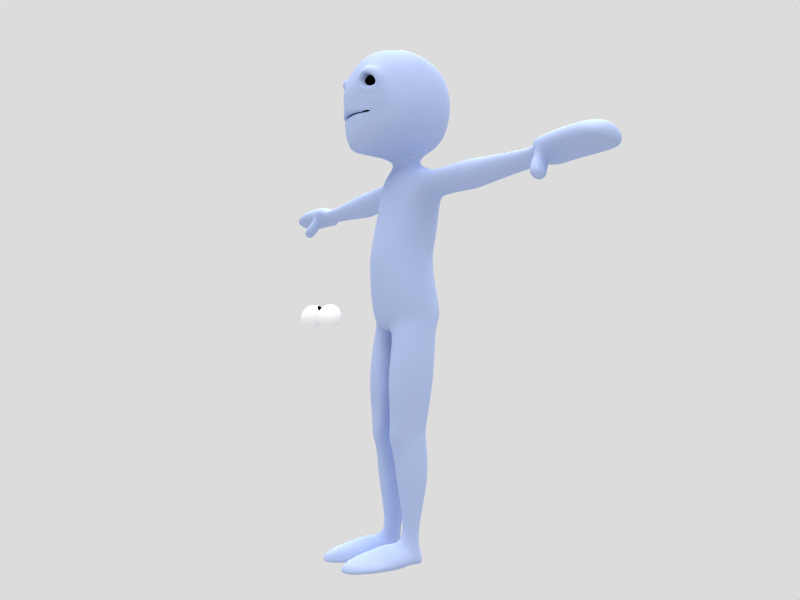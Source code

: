 # Source: BSoD-ItCA-final.blend  (saved by Blender 2.42.0; exported with 4.5.12 LTS)
import bpy
from mathutils import Matrix  # noqa: F401  (used for matrix-valued properties, if any)

bpy.ops.wm.read_factory_settings(use_empty=True)
scene = bpy.context.scene
scene.name = 'Scene'

# ---- collections
col_collection_1 = bpy.data.collections.new('Collection 1'); scene.collection.children.link(col_collection_1)
col_collection_2 = bpy.data.collections.new('Collection 2'); scene.collection.children.link(col_collection_2)
col_collection_3 = bpy.data.collections.new('Collection 3'); scene.collection.children.link(col_collection_3)
col_collection_5 = bpy.data.collections.new('Collection 5'); scene.collection.children.link(col_collection_5)
col_collection_20 = bpy.data.collections.new('Collection 20'); scene.collection.children.link(col_collection_20)

# ---- materials (node trees are filled in below, after node groups)
mat_material = bpy.data.materials.new('Material')
mat_material.alpha_threshold = 0.0
mat_material.diffuse_color = (0.702, 0.7647, 0.9176, 1.0)
mat_material.roughness = 0.0
mat_material.specular_intensity = 0.0
mat_material.line_color = (0.0, 0.0, 0.0, 1.0)
mat_pupil = bpy.data.materials.new('Pupil')
mat_pupil.alpha_threshold = 0.0
mat_pupil.preview_render_type = 'FLAT'
mat_pupil.diffuse_color = (0.0, 0.0, 0.0, 1.0)
mat_pupil.roughness = 0.5
mat_pupil.specular_intensity = 0.0
mat_pupil.line_color = (0.0, 0.0, 0.0, 1.0)
mat_eye = bpy.data.materials.new('Eye')
mat_eye.alpha_threshold = 0.0
mat_eye.preview_render_type = 'FLAT'
mat_eye.diffuse_color = (1.0, 1.0, 1.0, 1.0)
mat_eye.roughness = 0.5
mat_eye.line_color = (0.0, 0.0, 0.0, 1.0)

# ---- material node trees

# ---- world
world_world = bpy.data.worlds.new('World'); scene.world = world_world
world_world.color = (0.8627, 0.8627, 0.8627)
world_world.use_sun_shadow = False
world_world.sun_shadow_jitter_overblur = 0.0
world_world.cycles.sampling_method = 'MANUAL'
world_world.cycles.sample_map_resolution = 256

# ---- cameras
cam_camera_001 = bpy.data.cameras.new('Camera.001')
cam_camera_001.passepartout_alpha = 0.2
cam_camera_001.clip_end = 100.0
cam_camera_001.lens = 35.0
cam_camera_001.show_passepartout = False
cam_camera_001.show_safe_areas = True
cam_camera_001.dof.focus_distance = 0.0
cam_camera_001.dof.aperture_fstop = 128.0

# ---- lights
light_lamp = bpy.data.lights.new('Lamp', 'SUN')
light_lamp.transmission_factor = 0.0
light_lamp.angle = 1.571
light_lamp.energy = 1.473
light_lamp.shadow_buffer_clip_start = 0.5
light_lamp.shadow_soft_size = 1.0
light_lamp.shadow_cascade_max_distance = 1000.0
light_lamp.cycles.use_multiple_importance_sampling = False
light_lamp_001 = bpy.data.lights.new('Lamp.001', 'SUN')
light_lamp_001.transmission_factor = 0.0
light_lamp_001.angle = 1.571
light_lamp_001.energy = 0.5348
light_lamp_001.shadow_buffer_clip_start = 0.5
light_lamp_001.shadow_soft_size = 1.0
light_lamp_001.shadow_cascade_max_distance = 1000.0
light_lamp_001.cycles.use_multiple_importance_sampling = False
light_lamp_002 = bpy.data.lights.new('Lamp.002', 'POINT')
light_lamp_002.transmission_factor = 0.0
light_lamp_002.energy = 76.35
light_lamp_002.shadow_buffer_clip_start = 0.5
light_lamp_002.shadow_soft_size = 1.0
light_lamp_002.shadow_maximum_resolution = 0.006
light_lamp_002.use_absolute_resolution = True
light_lamp_002.cycles.use_multiple_importance_sampling = False

# ---- meshes
me_plane = bpy.data.meshes.new('Plane')
me_plane.from_pydata([(0.8065, -0.3417, 0.3146), (-0.8065, -0.3417, 0.3146), (0.9221, -0.3059, 0.2652), (-0.9221, -0.3059, 0.2652), (0.0, -0.3241, 0.4234), (1.717, -0.3738, -0.2318), (-1.717, -0.3738, -0.2318), (0.0, -0.3158, 0.6344), (0.9356, -1.442, 0.1694), (-0.9356, -1.442, 0.1694), (0.0, -1.434, 0.3987), (0.7441, 0.8357, 0.3582), (-0.7441, 0.8357, 0.3582), (2.174, -0.08024, -0.7511), (-2.174, -0.08024, -0.7511), (0.0, 0.831, 0.7119), (0.0, -1.837, 0.2841), (0.8815, -1.864, 0.07629), (-0.8815, -1.864, 0.07629), (0.7144, 1.593, 0.3146), (-0.7144, 1.593, 0.3146), (2.443, 0.06515, -1.29), (-2.443, 0.06515, -1.29), (0.0, 1.567, 0.5382), (0.8076, -2.443, -0.145), (-0.8076, -2.443, -0.145), (0.0, -2.584, 0.07552), (2.794, 0.0846, -1.906), (-2.794, 0.0846, -1.906), (0.9698, 2.512, -0.08423), (-0.9698, 2.512, -0.08423), (0.0, 2.576, 0.09754), (1.423, -0.401, 0.07426), (-1.423, -0.401, 0.07426), (1.88, 0.3722, -0.2561), (-1.88, 0.3722, -0.2561), (2.236, 0.5554, -0.6006), (-2.236, 0.5554, -0.6006), (2.231, 1.578, -1.038), (-2.231, 1.578, -1.038), (1.304, -0.3335, 0.002711), (-1.304, -0.3335, 0.002711), (1.756, -0.8273, -0.3449), (-1.756, -0.8273, -0.3449), (2.06, -1.051, -0.6864), (-2.06, -1.051, -0.6864), (2.316, -1.503, -1.218), (-2.316, -1.503, -1.218), (0.9769, -2.48, -1.18), (-0.9769, -2.48, -1.18), (0.0, -2.562, -0.926), (0.6731, 3.188, -0.3618), (-0.6731, 3.188, -0.3618), (0.0, 3.206, -0.2923), (2.347, 1.971, -1.671), (-2.347, 1.971, -1.671), (2.967, 0.341, -2.429), (-2.967, 0.341, -2.429), (2.312, -1.599, -1.839), (-2.312, -1.599, -1.839), (0.608, -2.594, -2.737), (-0.608, -2.594, -2.737), (0.0, -2.717, -2.668), (0.5334, 3.929, -1.336), (-0.5334, 3.929, -1.336), (0.0, 3.963, -1.206), (2.515, 2.362, -2.298), (-2.515, 2.362, -2.298), (3.17, 0.4077, -3.343), (-3.17, 0.4077, -3.343), (2.385, -1.793, -2.884), (-2.385, -1.793, -2.884), (1.115, -0.3714, 0.1945), (-1.115, -0.3714, 0.1945), (1.316, 0.6262, 0.1487), (-1.316, 0.6262, 0.1487), (1.259, 0.6278, 0.2441), (-1.259, 0.6278, 0.2441), (1.769, 2.476, -0.6397), (-1.769, 2.476, -0.6397), (1.668, 2.763, -0.9205), (-1.668, 2.763, -0.9205), (1.627, 3.333, -1.765), (-1.627, 3.333, -1.765), (1.127, 1.586, -0.05245), (-1.127, 1.586, -0.05245), (1.228, 1.931, -0.281), (-1.228, 1.931, -0.281), (1.697, 1.248, -0.4671), (-1.697, 1.248, -0.4671), (1.792, 1.572, -0.6582), (-1.792, 1.572, -0.6582), (1.376, 1.227, -0.1362), (-1.376, 1.227, -0.1362), (1.548, 1.916, -0.5001), (-1.548, 1.916, -0.5001), (1.306, 1.933, 0.2836), (-1.306, 1.933, 0.2836), (1.024, 1.56, 0.1827), (-1.024, 1.56, 0.1827), (1.924, 1.142, -0.382), (-1.924, 1.142, -0.382), (2.028, 1.513, -0.331), (-2.028, 1.513, -0.331), (1.381, 1.01, 0.145), (-1.381, 1.01, 0.145), (1.903, 1.818, 0.1431), (-1.903, 1.818, 0.1431), (1.139, 2.199, 0.3267), (-1.139, 2.199, 0.3267), (0.8693, 1.576, 0.2487), (-0.8693, 1.576, 0.2487), (2.043, 0.9549, -0.4424), (-2.043, 0.9549, -0.4424), (2.201, 1.568, -0.6602), (-2.201, 1.568, -0.6602), (1.362, 0.8985, 0.2766), (-1.362, 0.8985, 0.2766), (1.836, 2.487, -0.1769), (-1.836, 2.487, -0.1769), (0.9891, -2.278, -3.812), (-0.9891, -2.278, -3.812), (0.8632, 4.245, -3.092), (-0.8632, 4.245, -3.092), (0.0, 4.271, -2.644), (2.631, 2.788, -3.778), (-2.631, 2.788, -3.778), (2.919, 0.6801, -4.313), (-2.919, 0.6801, -4.313), (2.385, -1.502, -4.031), (-2.385, -1.502, -4.031), (1.927, 3.758, -3.43), (-1.927, 3.758, -3.43), (0.6878, -1.899, -5.035), (-0.6878, -1.899, -5.035), (0.0, -2.026, -5.274), (0.6941, 3.856, -4.137), (-0.6941, 3.856, -4.137), (0.0, 3.81, -4.541), (2.077, 2.553, -5.517), (-2.077, 2.553, -5.517), (2.333, 0.7633, -5.872), (-2.333, 0.7633, -5.872), (1.826, -1.111, -5.663), (-1.826, -1.111, -5.663), (1.514, 3.358, -4.862), (-1.514, 3.358, -4.862), (0.0, 2.327, -6.685), (0.0, 0.462, -6.926), (0.0, -1.563, -6.377), (0.0, 3.331, -5.682), (0.9054, -0.9655, -4.188), (-0.9054, -0.9655, -4.188), (0.0, -0.9886, -4.026), (0.824, -0.6139, -4.21), (-0.824, -0.6139, -4.21), (0.0, -0.6627, -3.9), (1.662, -0.9019, -4.546), (-1.662, -0.9019, -4.546), (1.569, -0.5762, -4.425), (-1.569, -0.5762, -4.425), (1.298, -0.9709, -4.456), (-1.298, -0.9709, -4.456), (1.173, -0.6, -4.318), (-1.173, -0.6, -4.318), (0.0, -0.6444, -1.8), (0.9221, -0.6261, -1.958), (-0.9221, -0.6261, -1.958), (0.7448, 0.1993, -1.902), (-0.7448, 0.1993, -1.902), (0.0, 0.07904, -1.684), (1.711, -0.221, -2.455), (-1.711, -0.221, -2.455), (1.532, 0.1265, -2.211), (-1.532, 0.1265, -2.211), (1.327, -0.4332, -2.221), (-1.327, -0.4332, -2.221), (1.156, 0.1832, -2.013), (-1.156, 0.1832, -2.013), (0.9291, -1.05, 0.2154), (-0.9291, -1.05, 0.2154), (0.0, -1.055, 0.4106), (0.7804, 0.01613, 0.3373), (-0.7804, 0.01613, 0.3373), (1.904, -0.2273, -0.5019), (-1.904, -0.2273, -0.5019), (0.0, 0.07381, 0.6747), (1.603, -0.07844, -0.09752), (-1.603, -0.07844, -0.09752), (1.55, -0.6381, -0.1781), (-1.55, -0.6381, -0.1781), (1.226, 0.004253, 0.1707), (-1.226, 0.004253, 0.1707), (0.0, -0.3241, 0.06768), (0.9221, -0.3059, -0.09055), (-0.9221, -0.3059, -0.09055), (0.7945, -0.3082, -0.04004), (-0.7945, -0.3082, -0.04004), (0.0, -0.3057, 0.2635), (1.711, -0.221, -0.5876), (-1.711, -0.221, -0.5876), (1.452, -0.03831, -0.2914), (-1.452, -0.03831, -0.2914), (1.304, -0.3335, -0.353), (-1.304, -0.3335, -0.353), (1.119, -0.3356, -0.1588), (-1.119, -0.3356, -0.1588), (0.5427, -3.009, -3.182), (-0.5427, -3.009, -3.182), (0.0, -3.069, -3.13), (0.7828, -2.91, -3.758), (-0.7828, -2.91, -3.758), (0.6701, -2.808, -4.158), (-0.6701, -2.808, -4.158), (0.0, -2.826, -4.341), (0.7841, -2.395, -3.272), (-0.7841, -2.395, -3.272), (0.0, 4.117, -1.925), (0.6983, 4.087, -2.214), (-0.6983, 4.087, -2.214), (2.573, 2.575, -3.038), (-2.573, 2.575, -3.038), (3.045, 0.5439, -3.828), (-3.045, 0.5439, -3.828), (2.385, -1.648, -3.457), (-2.385, -1.648, -3.457), (1.777, 3.546, -2.597), (-1.777, 3.546, -2.597), (0.7018, -2.956, -3.436), (-0.7018, -2.956, -3.436), (0.7304, -3.783, -2.536), (-0.7304, -3.783, -2.536), (0.0, -3.759, -2.507), (1.834, -3.162, -4.12), (-1.834, -3.162, -4.12), (1.322, -3.506, -4.987), (-1.322, -3.506, -4.987), (0.0, -3.177, -5.058), (1.488, -3.767, -3.22), (-1.488, -3.767, -3.22), (0.7954, -4.895, -2.288), (-0.7954, -4.895, -2.288), (0.0, -4.794, -2.116), (1.355, -4.827, -2.738), (-1.355, -4.827, -2.738), (1.787, -4.598, -5.278), (-1.787, -4.598, -5.278), (1.739, -4.702, -2.979), (-1.739, -4.702, -2.979), (0.9676, -4.57, -5.644), (-0.9676, -4.57, -5.644), (0.0, -4.912, -5.671), (1.07, -5.495, -5.596), (-1.07, -5.495, -5.596), (0.0, -5.764, -5.711), (2.08, -5.489, -5.126), (-2.08, -5.489, -5.126), (1.407, -5.864, -2.721), (-1.407, -5.864, -2.721), (1.879, -5.567, -3.175), (-1.879, -5.567, -3.175), (0.687, -5.86, -2.132), (-0.687, -5.86, -2.132), (0.0, -5.847, -1.972), (0.0, -6.653, -5.603), (0.7848, -6.507, -5.466), (-0.7848, -6.507, -5.466), (1.78, -6.453, -5.293), (-1.78, -6.453, -5.293), (1.743, -6.674, -3.075), (-1.743, -6.674, -3.075), (1.352, -6.688, -2.601), (-1.352, -6.688, -2.601), (0.0, -6.8, -1.887), (0.7095, -6.728, -1.917), (-0.7095, -6.728, -1.917), (2.287, -6.007, -4.326), (-2.287, -6.007, -4.326), (2.064, -6.682, -4.242), (-2.064, -6.682, -4.242), (2.655, -3.607, -4.125), (-2.655, -3.607, -4.125), (2.577, -3.773, -4.74), (-2.577, -3.773, -4.74), (2.577, -3.863, -3.435), (-2.577, -3.863, -3.435), (2.732, -4.537, -5.0), (-2.732, -4.537, -5.0), (2.73, -4.612, -3.392), (-2.73, -4.612, -3.392), (2.879, -5.104, -4.91), (-2.879, -5.104, -4.91), (2.874, -5.257, -3.885), (-2.874, -5.257, -3.885), (2.889, -5.255, -4.413), (-2.889, -5.255, -4.413), (5.768, -3.817, -4.744), (-5.768, -3.817, -4.744), (5.866, -3.626, -4.133), (-5.866, -3.626, -4.133), (5.809, -3.977, -3.482), (-5.809, -3.977, -3.482), (5.927, -4.586, -5.018), (-5.927, -4.586, -5.018), (5.96, -4.702, -3.424), (-5.96, -4.702, -3.424), (6.075, -5.177, -4.929), (-6.075, -5.177, -4.929), (6.088, -5.447, -3.94), (-6.088, -5.447, -3.94), (6.064, -5.367, -4.435), (-6.064, -5.367, -4.435), (6.27, -3.578, -4.126), (-6.27, -3.578, -4.126), (6.167, -3.779, -4.769), (-6.167, -3.779, -4.769), (6.235, -4.026, -3.519), (-6.235, -4.026, -3.519), (6.334, -4.587, -5.057), (-6.334, -4.587, -5.057), (6.436, -4.68, -3.475), (-6.436, -4.68, -3.475), (6.49, -5.208, -4.964), (-6.49, -5.208, -4.964), (6.504, -5.491, -3.924), (-6.504, -5.491, -3.924), (6.478, -5.407, -4.444), (-6.478, -5.407, -4.444), (6.556, -3.806, -4.763), (-6.556, -3.806, -4.763), (6.658, -3.607, -4.128), (-6.658, -3.607, -4.128), (6.61, -3.979, -3.527), (-6.61, -3.979, -3.527), (6.721, -4.604, -5.047), (-6.721, -4.604, -5.047), (6.755, -4.724, -3.391), (-6.755, -4.724, -3.391), (6.875, -5.218, -4.955), (-6.875, -5.218, -4.955), (6.889, -5.498, -3.928), (-6.889, -5.498, -3.928), (6.863, -5.415, -4.442), (-6.863, -5.415, -4.442), (10.22, -3.996, -4.172), (-10.22, -3.996, -4.172), (10.15, -4.128, -4.593), (-10.15, -4.128, -4.593), (10.17, -4.189, -3.694), (-10.17, -4.189, -3.694), (10.26, -4.657, -4.781), (-10.26, -4.657, -4.781), (10.29, -4.737, -3.683), (-10.29, -4.737, -3.683), (10.37, -5.064, -4.72), (-10.37, -5.064, -4.72), (10.37, -5.25, -4.039), (-10.37, -5.25, -4.039), (10.36, -5.195, -4.38), (-10.36, -5.195, -4.38), (12.93, -4.273, -4.518), (-12.93, -4.273, -4.518), (12.98, -4.17, -4.191), (-12.98, -4.17, -4.191), (12.95, -4.321, -3.82), (-12.95, -4.321, -3.82), (13.02, -4.684, -4.664), (-13.02, -4.684, -4.664), (13.03, -4.746, -3.812), (-13.03, -4.746, -3.812), (13.1, -5.0, -4.617), (-13.1, -5.0, -4.617), (13.1, -5.143, -4.088), (-13.1, -5.143, -4.088), (13.09, -5.101, -4.353), (-13.09, -5.101, -4.353), (13.2, -3.847, -4.088), (-13.2, -3.847, -4.088), (13.11, -4.054, -4.916), (-13.11, -4.054, -4.916), (13.13, -4.127, -3.15), (-13.13, -4.127, -3.15), (13.24, -4.686, -5.286), (-13.24, -4.686, -5.286), (13.44, -4.76, -3.21), (-13.44, -4.76, -3.21), (13.36, -5.172, -5.166), (-13.36, -5.172, -5.166), (13.51, -5.17, -3.814), (-13.51, -5.17, -3.814), (13.36, -5.328, -4.498), (-13.36, -5.328, -4.498), (13.81, -4.006, -4.916), (-13.81, -4.006, -4.916), (13.91, -3.593, -4.083), (-13.91, -3.593, -4.083), (13.83, -4.093, -3.149), (-13.83, -4.093, -3.149), (13.94, -4.653, -5.286), (-13.94, -4.653, -5.286), (14.12, -4.776, -3.192), (-14.12, -4.776, -3.192), (14.06, -5.139, -5.166), (-14.06, -5.139, -5.166), (14.11, -5.103, -3.984), (-14.11, -5.103, -3.984), (14.09, -5.116, -4.517), (-14.09, -5.116, -4.517), (16.58, -3.609, -4.088), (-16.58, -3.609, -4.088), (16.53, -3.856, -5.014), (-16.53, -3.856, -5.014), (16.54, -4.027, -3.152), (-16.54, -4.027, -3.152), (16.61, -4.654, -5.291), (-16.61, -4.654, -5.291), (16.61, -4.742, -3.133), (-16.61, -4.742, -3.133), (16.66, -5.141, -5.17), (-16.66, -5.141, -5.17), (16.62, -4.992, -3.813), (-16.62, -4.992, -3.813), (16.62, -5.125, -4.524), (-16.62, -5.125, -4.524), (17.73, -4.075, -4.874), (-17.73, -4.075, -4.874), (17.77, -3.895, -4.128), (-17.77, -3.895, -4.128), (17.6, -4.402, -3.283), (-17.6, -4.402, -3.283), (17.67, -4.689, -5.078), (-17.67, -4.689, -5.078), (17.66, -4.792, -3.233), (-17.66, -4.792, -3.233), (17.67, -5.11, -4.962), (-17.67, -5.11, -4.962), (17.75, -5.27, -4.007), (-17.75, -5.27, -4.007), (17.74, -5.128, -4.645), (-17.74, -5.128, -4.645), (14.19, -5.467, -3.844), (-14.19, -5.467, -3.844), (14.18, -5.104, -2.934), (-14.18, -5.104, -2.934), (13.55, -5.702, -3.606), (-13.55, -5.702, -3.606), (13.41, -5.269, -2.902), (-13.41, -5.269, -2.902), (13.59, -5.665, -2.683), (-13.59, -5.665, -2.683), (13.77, -6.063, -3.401), (-13.77, -6.063, -3.401), (14.31, -5.365, -2.753), (-14.31, -5.365, -2.753), (14.34, -5.716, -3.669), (-14.34, -5.716, -3.669), (14.62, -6.21, -3.336), (-14.62, -6.21, -3.336), (14.59, -5.902, -2.534), (-14.59, -5.902, -2.534), (14.12, -6.514, -3.101), (-14.12, -6.514, -3.101), (13.96, -6.165, -2.473), (-13.96, -6.165, -2.473), (0.0, -7.868, -5.322), (0.7005, -7.714, -5.32), (-0.7005, -7.714, -5.32), (1.794, -7.654, -5.201), (-1.794, -7.654, -5.201), (1.739, -7.768, -3.097), (-1.739, -7.768, -3.097), (1.349, -7.804, -2.43), (-1.349, -7.804, -2.43), (0.0, -7.95, -1.555), (0.8653, -7.957, -1.814), (-0.8653, -7.957, -1.814), (1.995, -7.674, -4.098), (-1.995, -7.674, -4.098), (0.0, -9.052, -5.325), (0.2928, -8.895, -5.297), (-0.2928, -8.895, -5.297), (1.166, -8.904, -5.17), (-1.166, -8.904, -5.17), (1.776, -8.968, -3.098), (-1.776, -8.968, -3.098), (1.498, -9.197, -2.373), (-1.498, -9.197, -2.373), (0.0, -9.424, -1.366), (0.8963, -9.339, -1.604), (-0.8963, -9.339, -1.604), (2.072, -8.845, -4.076), (-2.072, -8.845, -4.076), (1.921, -11.38, -5.036), (-1.921, -11.38, -5.036), (2.167, -11.59, -3.155), (-2.167, -11.59, -3.155), (1.791, -11.64, -2.44), (-1.791, -11.64, -2.44), (0.0, -12.09, -1.666), (0.9571, -11.79, -1.907), (-0.9571, -11.79, -1.907), (2.327, -11.4, -4.13), (-2.327, -11.4, -4.13), (0.0, -12.65, -6.006), (1.155, -12.25, -5.994), (-1.155, -12.25, -5.994), (0.0, -12.91, -1.868), (0.518, -12.97, -2.037), (-0.518, -12.97, -2.037), (1.417, -12.77, -5.606), (-1.417, -12.77, -5.606), (2.06, -12.67, -4.962), (-2.06, -12.67, -4.962), (2.216, -12.53, -3.587), (-2.216, -12.53, -3.587), (1.853, -12.68, -2.953), (-1.853, -12.68, -2.953), (1.372, -12.91, -2.606), (-1.372, -12.91, -2.606), (2.279, -12.45, -4.288), (-2.279, -12.45, -4.288), (0.0, -13.09, -5.365), (0.5142, -13.11, -5.628), (-0.5142, -13.11, -5.628), (0.0, -13.7, -2.216), (0.4329, -13.47, -2.291), (-0.4329, -13.47, -2.291), (0.0, -13.45, -3.981), (0.09961, -13.6, -4.056), (-0.09961, -13.6, -4.056), (1.545, -13.6, -5.228), (-1.545, -13.6, -5.228), (2.106, -13.51, -4.819), (-2.106, -13.51, -4.819), (2.246, -13.27, -3.426), (-2.246, -13.27, -3.426), (1.939, -13.43, -2.782), (-1.939, -13.43, -2.782), (1.264, -13.67, -2.4), (-1.264, -13.67, -2.4), (2.325, -13.25, -4.169), (-2.325, -13.25, -4.169), (0.5677, -14.18, -2.532), (-0.5677, -14.18, -2.532), (0.5477, -14.08, -5.224), (-0.5477, -14.08, -5.224), (0.1011, -14.26, -3.888), (-0.1011, -14.26, -3.888), (1.981, -16.31, -5.06), (-1.981, -16.31, -5.06), (2.52, -16.36, -4.505), (-2.52, -16.36, -4.505), (2.57, -16.26, -3.072), (-2.57, -16.26, -3.072), (1.912, -16.37, -2.146), (-1.912, -16.37, -2.146), (0.7766, -16.52, -2.083), (-0.7766, -16.52, -2.083), (2.597, -16.18, -3.783), (-2.597, -16.18, -3.783), (0.2284, -16.73, -2.875), (-0.2284, -16.73, -2.875), (0.5503, -16.62, -5.153), (-0.5503, -16.62, -5.153), (0.1263, -16.53, -4.062), (-0.1263, -16.53, -4.062), (1.319, -19.58, -4.768), (-1.319, -19.58, -4.768), (1.913, -19.51, -4.42), (-1.913, -19.51, -4.42), (1.988, -19.45, -3.072), (-1.988, -19.45, -3.072), (1.713, -19.37, -2.553), (-1.713, -19.37, -2.553), (1.13, -19.09, -2.497), (-1.13, -19.09, -2.497), (2.127, -19.41, -3.831), (-2.127, -19.41, -3.831), (0.4419, -19.25, -2.593), (-0.4419, -19.25, -2.593), (0.7312, -19.61, -4.887), (-0.7312, -19.61, -4.887), (0.4885, -19.55, -3.826), (-0.4885, -19.55, -3.826), (1.299, -19.89, -4.751), (-1.299, -19.89, -4.751), (1.894, -19.98, -4.542), (-1.894, -19.98, -4.542), (2.03, -19.98, -3.314), (-2.03, -19.98, -3.314), (1.628, -20.1, -2.504), (-1.628, -20.1, -2.504), (1.193, -20.02, -2.314), (-1.193, -20.02, -2.314), (2.087, -19.87, -3.914), (-2.087, -19.87, -3.914), (0.6489, -20.25, -2.421), (-0.6489, -20.25, -2.421), (0.8714, -20.04, -4.784), (-0.8714, -20.04, -4.784), (0.5368, -20.08, -3.739), (-0.5368, -20.08, -3.739), (1.894, -20.39, -4.588), (-1.894, -20.39, -4.588), (1.299, -20.3, -4.797), (-1.299, -20.3, -4.797), (1.612, -20.72, -2.952), (-1.612, -20.72, -2.952), (2.031, -20.4, -3.37), (-2.031, -20.4, -3.37), (1.142, -20.97, -2.666), (-1.142, -20.97, -2.666), (2.087, -20.26, -3.976), (-2.087, -20.26, -3.976), (0.7385, -20.75, -2.771), (-0.7385, -20.75, -2.771), (0.8536, -20.45, -4.825), (-0.8536, -20.45, -4.825), (0.4608, -20.42, -3.756), (-0.4608, -20.42, -3.756), (1.982, -22.56, -4.743), (-1.982, -22.56, -4.743), (1.425, -22.46, -5.112), (-1.425, -22.46, -5.112), (1.716, -22.74, -3.077), (-1.716, -22.74, -3.077), (2.026, -22.64, -3.423), (-2.026, -22.64, -3.423), (1.329, -22.73, -2.936), (-1.329, -22.73, -2.936), (2.08, -22.57, -3.938), (-2.08, -22.57, -3.938), (0.7048, -22.93, -2.994), (-0.7048, -22.93, -2.994), (0.5866, -22.63, -4.94), (-0.5866, -22.63, -4.94), (0.2287, -22.59, -3.977), (-0.2287, -22.59, -3.977), (1.29, -26.89, -4.501), (-1.29, -26.89, -4.501), (1.548, -26.9, -4.435), (-1.548, -26.9, -4.435), (1.695, -26.92, -4.018), (-1.695, -26.92, -4.018), (1.658, -26.94, -3.728), (-1.658, -26.94, -3.728), (1.284, -26.25, -2.795), (-1.284, -26.25, -2.795), (1.637, -26.91, -4.275), (-1.637, -26.91, -4.275), (0.6973, -26.73, -3.686), (-0.6973, -26.73, -3.686), (0.9913, -26.94, -4.479), (-0.9913, -26.94, -4.479), (0.8699, -26.94, -4.221), (-0.8699, -26.94, -4.221), (2.008, -26.72, -2.673), (-2.008, -26.72, -2.673), (1.239, -26.24, -1.988), (-1.239, -26.24, -1.988), (0.5645, -26.56, -2.781), (-0.5645, -26.56, -2.781), (1.297, -26.68, -0.2709), (-1.297, -26.68, -0.2709), (2.052, -27.08, -0.856), (-2.052, -27.08, -0.856), (0.6459, -26.93, -0.909), (-0.6459, -26.93, -0.909), (1.3, -27.09, 0.541), (-1.3, -27.09, 0.541), (1.789, -27.24, 0.4041), (-1.789, -27.24, 0.4041), (0.9094, -27.14, 0.3082), (-0.9094, -27.14, 0.3082), (1.276, -27.75, 0.6165), (-1.276, -27.75, 0.6165), (1.883, -27.74, 0.4918), (-1.883, -27.74, 0.4918), (0.8541, -27.75, 0.4286), (-0.8541, -27.75, 0.4286), (2.101, -27.74, -0.9422), (-2.101, -27.74, -0.9422), (1.226, -27.75, -0.8205), (-1.226, -27.75, -0.8205), (0.4728, -27.76, -0.9931), (-0.4728, -27.76, -0.9931), (1.226, -27.75, -2.603), (-1.226, -27.75, -2.603), (2.101, -27.74, -2.724), (-2.101, -27.74, -2.724), (0.4728, -27.76, -2.775), (-0.4728, -27.76, -2.775), (1.671, -27.71, -3.616), (-1.671, -27.71, -3.616), (1.251, -27.73, -3.639), (-1.251, -27.73, -3.639), (0.9008, -27.74, -3.76), (-0.9008, -27.74, -3.76), (1.598, -27.71, -4.018), (-1.598, -27.71, -4.018), (1.258, -27.73, -4.032), (-1.258, -27.73, -4.032), (0.9496, -27.72, -4.059), (-0.9496, -27.72, -4.059), (1.59, -27.7, -4.296), (-1.59, -27.7, -4.296), (1.251, -27.73, -4.331), (-1.251, -27.73, -4.331), (0.9615, -27.71, -4.335), (-0.9615, -27.71, -4.335), (1.559, -27.7, -4.502), (-1.559, -27.7, -4.502), (1.267, -27.72, -4.565), (-1.267, -27.72, -4.565), (0.9903, -27.71, -4.534), (-0.9903, -27.71, -4.534), (1.966, -27.59, 0.4963), (-1.966, -27.59, 0.4963), (1.264, -27.62, 0.8168), (-1.264, -27.62, 0.8168), (0.8238, -27.67, 0.4786), (-0.8238, -27.67, 0.4786), (2.101, -27.63, -2.72), (-2.101, -27.63, -2.72), (1.77, -27.58, -3.668), (-1.77, -27.58, -3.668), (2.466, -27.61, -0.9733), (-2.466, -27.61, -0.9733), (0.3773, -27.65, -1.039), (-0.3773, -27.65, -1.039), (0.4728, -27.64, -2.771), (-0.4728, -27.64, -2.771), (0.9008, -27.62, -3.761), (-0.9008, -27.62, -3.761), (1.699, -27.57, -4.028), (-1.699, -27.57, -4.028), (1.721, -27.59, -4.279), (-1.721, -27.59, -4.279), (1.657, -27.58, -4.553), (-1.657, -27.58, -4.553), (1.297, -27.56, -4.701), (-1.297, -27.56, -4.701), (0.8065, -27.58, -4.087), (-0.8065, -27.58, -4.087), (0.8624, -27.61, -4.413), (-0.8624, -27.61, -4.413), (0.9769, -27.56, -4.615), (-0.9769, -27.56, -4.615), (1.903, -27.41, 0.4728), (-1.903, -27.41, 0.4728), (1.263, -27.44, 0.7579), (-1.263, -27.44, 0.7579), (0.8328, -27.47, 0.4467), (-0.8328, -27.47, 0.4467), (2.291, -27.44, -2.754), (-2.291, -27.44, -2.754), (1.818, -27.32, -3.678), (-1.818, -27.32, -3.678), (2.409, -27.33, -0.9772), (-2.409, -27.33, -0.9772), (0.3786, -27.44, -1.009), (-0.3786, -27.44, -1.009), (0.188, -27.37, -2.751), (-0.188, -27.37, -2.751), (0.7524, -27.34, -3.774), (-0.7524, -27.34, -3.774), (1.708, -27.27, -4.036), (-1.708, -27.27, -4.036), (1.724, -27.27, -4.311), (-1.724, -27.27, -4.311), (1.639, -27.29, -4.58), (-1.639, -27.29, -4.58), (1.299, -27.23, -4.682), (-1.299, -27.23, -4.682), (0.7897, -27.29, -4.149), (-0.7897, -27.29, -4.149), (0.8753, -27.26, -4.455), (-0.8753, -27.26, -4.455), (1.004, -27.24, -4.613), (-1.004, -27.24, -4.613), (1.101, -25.73, -4.355), (-1.101, -25.73, -4.355), (1.443, -25.74, -4.308), (-1.443, -25.74, -4.308), (1.579, -25.77, -3.903), (-1.579, -25.77, -3.903), (1.509, -25.8, -3.647), (-1.509, -25.8, -3.647), (1.164, -25.78, -3.573), (-1.164, -25.78, -3.573), (1.582, -25.78, -4.133), (-1.582, -25.78, -4.133), (0.749, -25.59, -3.715), (-0.749, -25.59, -3.715), (0.7418, -25.76, -4.414), (-0.7418, -25.76, -4.414), (0.6414, -25.78, -4.256), (-0.6414, -25.78, -4.256), (2.03, -26.9, -1.765), (1.268, -26.46, -1.129), (0.6052, -26.75, -1.845), (2.101, -27.74, -1.833), (1.226, -27.75, -1.712), (0.4728, -27.76, -1.884), (2.284, -27.62, -1.847), (0.425, -27.64, -1.905), (2.35, -27.38, -1.866), (0.2833, -27.4, -1.88), (-2.03, -26.9, -1.765), (-1.268, -26.46, -1.129), (-0.6052, -26.75, -1.845), (-2.101, -27.74, -1.833), (-1.226, -27.75, -1.712), (-0.4728, -27.76, -1.884), (-2.284, -27.62, -1.847), (-0.425, -27.64, -1.905), (-2.35, -27.38, -1.866), (-0.2833, -27.4, -1.88), (15.17, -3.931, -4.965), (15.24, -3.601, -4.085), (15.19, -4.06, -3.151), (15.27, -4.653, -5.289), (15.37, -4.759, -3.163), (15.36, -5.14, -5.168), (15.37, -5.047, -3.899), (15.36, -5.12, -4.52), (-15.17, -3.931, -4.965), (-15.24, -3.601, -4.085), (-15.19, -4.06, -3.151), (-15.27, -4.653, -5.289), (-15.37, -4.759, -3.163), (-15.36, -5.14, -5.168), (-15.37, -5.047, -3.899), (-15.36, -5.12, -4.52), (1.95, -3.64, -4.864), (2.245, -3.385, -4.123), (2.032, -3.815, -3.327), (2.26, -4.568, -5.139), (2.234, -4.657, -3.185), (2.48, -5.297, -5.018), (2.377, -5.412, -3.53), (2.588, -5.631, -4.37), (-1.95, -3.64, -4.864), (-2.245, -3.385, -4.123), (-2.032, -3.815, -3.327), (-2.26, -4.568, -5.139), (-2.234, -4.657, -3.185), (-2.48, -5.297, -5.018), (-2.377, -5.412, -3.53), (-2.588, -5.631, -4.37)], [], [(10, 8, 17, 16), (18, 9, 10, 16), (15, 23, 19, 11), (20, 23, 15, 12), (16, 17, 24, 26), (25, 18, 16, 26), (23, 31, 29, 19), (30, 31, 23, 20), (13, 34, 36, 21), (37, 35, 14, 22), (21, 36, 38, 27), (39, 37, 22, 28), (13, 21, 44, 42), (45, 22, 14, 43), (42, 44, 17, 8), (18, 45, 43, 9), (21, 27, 46, 44), (47, 28, 22, 45), (44, 46, 24, 17), (25, 47, 45, 18), (26, 24, 48, 50), (49, 25, 26, 50), (29, 31, 53, 51), (53, 31, 30, 52), (27, 38, 54, 56), (55, 39, 28, 57), (46, 27, 56, 58), (57, 28, 47, 59), (24, 46, 58, 48), (59, 47, 25, 49), (50, 48, 60, 62), (61, 49, 50, 62), (51, 53, 65, 63), (65, 53, 52, 64), (56, 54, 66, 68), (67, 55, 57, 69), (58, 56, 68, 70), (69, 57, 59, 71), (48, 58, 70, 60), (71, 59, 49, 61), (34, 74, 76, 36), (77, 75, 35, 37), (74, 11, 19, 76), (20, 12, 75, 77), (38, 78, 80, 54), (81, 79, 39, 55), (78, 29, 51, 80), (52, 30, 79, 81), (54, 80, 82, 66), (83, 81, 55, 67), (80, 51, 63, 82), (64, 52, 81, 83), (96, 86, 84, 98), (85, 87, 97, 99), (100, 88, 90, 102), (91, 89, 101, 103), (98, 84, 92, 104), (93, 85, 99, 105), (104, 92, 88, 100), (89, 93, 105, 101), (106, 94, 86, 96), (87, 95, 107, 97), (102, 90, 94, 106), (95, 91, 103, 107), (29, 108, 110, 19), (111, 109, 30, 20), (108, 96, 98, 110), (99, 97, 109, 111), (36, 112, 114, 38), (115, 113, 37, 39), (112, 100, 102, 114), (103, 101, 113, 115), (19, 110, 116, 76), (117, 111, 20, 77), (110, 98, 104, 116), (105, 99, 111, 117), (76, 116, 112, 36), (113, 117, 77, 37), (116, 104, 100, 112), (101, 105, 117, 113), (78, 118, 108, 29), (109, 119, 79, 30), (118, 106, 96, 108), (97, 107, 119, 109), (38, 114, 118, 78), (119, 115, 39, 79), (114, 102, 106, 118), (107, 103, 115, 119), (122, 124, 138, 136), (138, 124, 123, 137), (127, 125, 139, 141), (140, 126, 128, 142), (129, 127, 141, 143), (142, 128, 130, 144), (120, 129, 143, 133), (144, 130, 121, 134), (131, 122, 136, 145), (137, 123, 132, 146), (125, 131, 145, 139), (146, 132, 126, 140), (141, 139, 147, 148), (147, 140, 142, 148), (143, 141, 148, 149), (148, 142, 144, 149), (139, 145, 150, 147), (150, 146, 140, 147), (138, 150, 145, 136), (146, 150, 138, 137), (133, 143, 149, 135), (149, 144, 134, 135), (151, 153, 156, 154), (156, 153, 152, 155), (151, 154, 163, 161), (164, 155, 152, 162), (157, 161, 163, 159), (164, 162, 158, 160), (165, 153, 151, 166), (152, 153, 165, 167), (168, 154, 156, 170), (156, 155, 169, 170), (171, 157, 159, 173), (160, 158, 172, 174), (166, 151, 161, 175), (162, 152, 167, 176), (175, 161, 157, 171), (158, 162, 176, 172), (177, 163, 154, 168), (155, 164, 178, 169), (173, 159, 163, 177), (164, 160, 174, 178), (2, 179, 181, 4), (181, 180, 3, 4), (179, 8, 10, 181), (10, 9, 180, 181), (11, 182, 186, 15), (186, 183, 12, 15), (182, 0, 7, 186), (7, 1, 183, 186), (32, 187, 184, 5), (185, 188, 33, 6), (187, 34, 13, 184), (14, 35, 188, 185), (5, 184, 189, 40), (190, 185, 6, 41), (184, 13, 42, 189), (43, 14, 185, 190), (40, 189, 179, 2), (180, 190, 41, 3), (189, 42, 8, 179), (9, 43, 190, 180), (72, 191, 187, 32), (188, 192, 73, 33), (191, 74, 34, 187), (35, 75, 192, 188), (0, 182, 191, 72), (192, 183, 1, 73), (182, 11, 74, 191), (75, 12, 183, 192), (4, 193, 194, 2), (195, 193, 4, 3), (193, 165, 166, 194), (167, 165, 193, 195), (0, 196, 198, 7), (198, 197, 1, 7), (196, 168, 170, 198), (170, 169, 197, 198), (5, 199, 201, 32), (202, 200, 6, 33), (199, 171, 173, 201), (174, 172, 200, 202), (2, 194, 203, 40), (204, 195, 3, 41), (194, 166, 175, 203), (176, 167, 195, 204), (40, 203, 199, 5), (200, 204, 41, 6), (203, 175, 171, 199), (172, 176, 204, 200), (168, 196, 205, 177), (206, 197, 169, 178), (196, 0, 72, 205), (73, 1, 197, 206), (32, 201, 205, 72), (206, 202, 33, 73), (201, 173, 177, 205), (178, 174, 202, 206), (62, 60, 207, 209), (208, 61, 62, 209), (120, 133, 212, 210), (213, 134, 121, 211), (133, 135, 214, 212), (214, 135, 134, 213), (65, 217, 218, 63), (219, 217, 65, 64), (217, 124, 122, 218), (123, 124, 217, 219), (66, 220, 222, 68), (223, 221, 67, 69), (220, 125, 127, 222), (128, 126, 221, 223), (68, 222, 224, 70), (225, 223, 69, 71), (222, 127, 129, 224), (130, 128, 223, 225), (70, 224, 215, 60), (216, 225, 71, 61), (224, 129, 120, 215), (121, 130, 225, 216), (63, 218, 226, 82), (227, 219, 64, 83), (218, 122, 131, 226), (132, 123, 219, 227), (82, 226, 220, 66), (221, 227, 83, 67), (226, 131, 125, 220), (126, 132, 227, 221), (60, 215, 228, 207), (229, 216, 61, 208), (215, 120, 210, 228), (211, 121, 216, 229), (209, 207, 230, 232), (231, 208, 209, 232), (210, 212, 235, 233), (236, 213, 211, 234), (212, 214, 237, 235), (237, 214, 213, 236), (228, 210, 233, 238), (234, 211, 229, 239), (207, 228, 238, 230), (239, 229, 208, 231), (232, 230, 240, 242), (241, 231, 232, 242), (230, 238, 243, 240), (244, 239, 231, 241), (238, 247, 243), (244, 248, 239), (235, 237, 251, 249), (251, 237, 236, 250), (235, 249, 245), (246, 250, 236), (249, 251, 254, 252), (254, 251, 250, 253), (245, 249, 252, 255), (253, 250, 246, 256), (243, 247, 259, 257), (260, 248, 244, 258), (242, 240, 261, 263), (262, 241, 242, 263), (240, 243, 257, 261), (258, 244, 241, 262), (252, 254, 264, 265), (264, 254, 253, 266), (255, 252, 265, 267), (266, 253, 256, 268), (257, 259, 269, 271), (270, 260, 258, 272), (263, 261, 274, 273), (275, 262, 263, 273), (261, 257, 271, 274), (272, 258, 262, 275), (259, 276, 278, 269), (279, 277, 260, 270), (276, 255, 267, 278), (268, 256, 277, 279), (280, 282, 296, 298), (297, 283, 281, 299), (284, 280, 298, 300), (299, 281, 285, 301), (282, 286, 302, 296), (303, 287, 283, 297), (288, 284, 300, 304), (301, 285, 289, 305), (286, 290, 306, 302), (307, 291, 287, 303), (292, 288, 304, 308), (305, 289, 293, 309), (290, 294, 310, 306), (311, 295, 291, 307), (294, 292, 308, 310), (309, 293, 295, 311), (298, 296, 314, 312), (315, 297, 299, 313), (300, 298, 312, 316), (313, 299, 301, 317), (296, 302, 318, 314), (319, 303, 297, 315), (304, 300, 316, 320), (317, 301, 305, 321), (302, 306, 322, 318), (323, 307, 303, 319), (308, 304, 320, 324), (321, 305, 309, 325), (306, 310, 326, 322), (327, 311, 307, 323), (310, 308, 324, 326), (325, 309, 311, 327), (312, 314, 328, 330), (329, 315, 313, 331), (316, 312, 330, 332), (331, 313, 317, 333), (314, 318, 334, 328), (335, 319, 315, 329), (320, 316, 332, 336), (333, 317, 321, 337), (318, 322, 338, 334), (339, 323, 319, 335), (324, 320, 336, 340), (337, 321, 325, 341), (322, 326, 342, 338), (343, 327, 323, 339), (326, 324, 340, 342), (341, 325, 327, 343), (330, 328, 346, 344), (347, 329, 331, 345), (332, 330, 344, 348), (345, 331, 333, 349), (328, 334, 350, 346), (351, 335, 329, 347), (336, 332, 348, 352), (349, 333, 337, 353), (334, 338, 354, 350), (355, 339, 335, 351), (340, 336, 352, 356), (353, 337, 341, 357), (338, 342, 358, 354), (359, 343, 339, 355), (342, 340, 356, 358), (357, 341, 343, 359), (344, 346, 360, 362), (361, 347, 345, 363), (348, 344, 362, 364), (363, 345, 349, 365), (346, 350, 366, 360), (367, 351, 347, 361), (352, 348, 364, 368), (365, 349, 353, 369), (350, 354, 370, 366), (371, 355, 351, 367), (356, 352, 368, 372), (369, 353, 357, 373), (354, 358, 374, 370), (375, 359, 355, 371), (358, 356, 372, 374), (373, 357, 359, 375), (362, 360, 378, 376), (379, 361, 363, 377), (364, 362, 376, 380), (377, 363, 365, 381), (360, 366, 382, 378), (383, 367, 361, 379), (368, 364, 380, 384), (381, 365, 369, 385), (366, 370, 386, 382), (387, 371, 367, 383), (372, 368, 384, 388), (385, 369, 373, 389), (370, 374, 390, 386), (391, 375, 371, 387), (374, 372, 388, 390), (389, 373, 375, 391), (376, 378, 392, 394), (393, 379, 377, 395), (380, 376, 394, 396), (395, 377, 381, 397), (378, 382, 398, 392), (399, 383, 379, 393), (384, 380, 396, 400), (397, 381, 385, 401), (382, 386, 402, 398), (403, 387, 383, 399), (386, 390, 406, 402), (407, 391, 387, 403), (390, 388, 404, 406), (405, 389, 391, 407), (408, 410, 424, 426), (425, 411, 409, 427), (412, 408, 426, 428), (427, 409, 413, 429), (410, 414, 430, 424), (431, 415, 411, 425), (416, 412, 428, 432), (429, 413, 417, 433), (414, 418, 434, 430), (435, 419, 415, 431), (420, 416, 432, 436), (433, 417, 421, 437), (418, 422, 438, 434), (439, 423, 419, 435), (422, 420, 436, 438), (437, 421, 423, 439), (426, 436, 432, 428), (433, 437, 427, 429), (424, 438, 436, 426), (437, 439, 425, 427), (424, 430, 434, 438), (435, 431, 425, 439), (404, 388, 444, 440), (445, 389, 405, 441), (400, 404, 440, 442), (441, 405, 401, 443), (384, 400, 442, 446), (443, 401, 385, 447), (388, 384, 446, 444), (447, 385, 389, 445), (444, 446, 448, 450), (449, 447, 445, 451), (446, 442, 452, 448), (453, 443, 447, 449), (442, 440, 454, 452), (455, 441, 443, 453), (440, 444, 450, 454), (451, 445, 441, 455), (454, 450, 460, 456), (461, 451, 455, 457), (452, 454, 456, 458), (457, 455, 453, 459), (448, 452, 458, 462), (459, 453, 449, 463), (450, 448, 462, 460), (463, 449, 451, 461), (460, 462, 458, 456), (459, 463, 461, 457), (265, 264, 464, 465), (464, 264, 266, 466), (267, 265, 465, 467), (466, 266, 268, 468), (271, 269, 469, 471), (470, 270, 272, 472), (273, 274, 474, 473), (475, 275, 273, 473), (274, 271, 471, 474), (472, 272, 275, 475), (278, 267, 467, 476), (468, 268, 279, 477), (269, 278, 476, 469), (477, 279, 270, 470), (465, 464, 478, 479), (478, 464, 466, 480), (467, 465, 479, 481), (480, 466, 468, 482), (471, 469, 483, 485), (484, 470, 472, 486), (473, 474, 488, 487), (489, 475, 473, 487), (474, 471, 485, 488), (486, 472, 475, 489), (476, 467, 481, 490), (482, 468, 477, 491), (469, 476, 490, 483), (491, 477, 470, 484), (485, 483, 494, 496), (495, 484, 486, 497), (487, 488, 499, 498), (500, 489, 487, 498), (488, 485, 496, 499), (497, 486, 489, 500), (490, 481, 492, 501), (493, 482, 491, 502), (483, 490, 501, 494), (502, 491, 484, 495), (498, 499, 507, 506), (508, 500, 498, 506), (496, 494, 513, 515), (514, 495, 497, 516), (499, 496, 515, 517), (516, 497, 500, 518), (501, 492, 511, 519), (512, 493, 502, 520), (494, 501, 519, 513), (520, 502, 495, 514), (504, 503, 521, 522), (521, 503, 505, 523), (506, 507, 525, 524), (526, 508, 506, 524), (499, 517, 525, 507), (526, 518, 500, 508), (521, 527, 528, 522), (529, 527, 521, 523), (527, 524, 525, 528), (526, 524, 527, 529), (511, 509, 530, 532), (531, 510, 512, 533), (515, 513, 534, 536), (535, 514, 516, 537), (517, 515, 536, 538), (537, 516, 518, 539), (519, 511, 532, 540), (533, 512, 520, 541), (513, 519, 540, 534), (541, 520, 514, 535), (525, 517, 538, 542), (539, 518, 526, 543), (509, 522, 544, 530), (545, 523, 510, 531), (522, 528, 546, 544), (547, 529, 523, 545), (528, 525, 542, 546), (543, 526, 529, 547), (532, 530, 548, 550), (549, 531, 533, 551), (536, 534, 552, 554), (553, 535, 537, 555), (538, 536, 554, 556), (555, 537, 539, 557), (540, 532, 550, 558), (551, 533, 541, 559), (534, 540, 558, 552), (559, 541, 535, 553), (542, 538, 556, 560), (557, 539, 543, 561), (530, 544, 562, 548), (563, 545, 531, 549), (544, 546, 564, 562), (565, 547, 545, 563), (546, 542, 560, 564), (561, 543, 547, 565), (550, 548, 566, 568), (567, 549, 551, 569), (554, 552, 570, 572), (571, 553, 555, 573), (556, 554, 572, 574), (573, 555, 557, 575), (558, 550, 568, 576), (569, 551, 559, 577), (552, 558, 576, 570), (577, 559, 553, 571), (560, 556, 574, 578), (575, 557, 561, 579), (548, 562, 580, 566), (581, 563, 549, 567), (562, 564, 582, 580), (583, 565, 563, 581), (564, 560, 578, 582), (579, 561, 565, 583), (568, 566, 584, 586), (585, 567, 569, 587), (572, 570, 588, 590), (589, 571, 573, 591), (574, 572, 590, 592), (591, 573, 575, 593), (576, 568, 586, 594), (587, 569, 577, 595), (570, 576, 594, 588), (595, 577, 571, 589), (578, 574, 592, 596), (593, 575, 579, 597), (566, 580, 598, 584), (599, 581, 567, 585), (580, 582, 600, 598), (601, 583, 581, 599), (582, 578, 596, 600), (597, 579, 583, 601), (586, 584, 604, 602), (605, 585, 587, 603), (590, 588, 608, 606), (609, 589, 591, 607), (592, 590, 606, 610), (607, 591, 593, 611), (594, 586, 602, 612), (603, 587, 595, 613), (588, 594, 612, 608), (613, 595, 589, 609), (596, 592, 610, 614), (611, 593, 597, 615), (584, 598, 616, 604), (617, 599, 585, 605), (598, 600, 618, 616), (619, 601, 599, 617), (600, 596, 614, 618), (615, 597, 601, 619), (602, 604, 622, 620), (623, 605, 603, 621), (606, 608, 626, 624), (627, 609, 607, 625), (610, 606, 624, 628), (625, 607, 611, 629), (612, 602, 620, 630), (621, 603, 613, 631), (608, 612, 630, 626), (631, 613, 609, 627), (614, 610, 628, 632), (629, 611, 615, 633), (604, 616, 634, 622), (635, 617, 605, 623), (616, 618, 636, 634), (637, 619, 617, 635), (618, 614, 632, 636), (633, 615, 619, 637), (646, 644, 656, 658), (657, 645, 647, 659), (650, 646, 658, 660), (659, 647, 651, 661), (662, 664, 670, 668), (671, 665, 663, 669), (666, 662, 668, 672), (669, 663, 667, 673), (674, 676, 680, 682), (681, 677, 675, 683), (678, 674, 682, 684), (683, 675, 679, 685), (686, 688, 692, 694), (693, 689, 687, 695), (690, 686, 694, 696), (695, 687, 691, 697), (694, 692, 698, 700), (699, 693, 695, 701), (696, 694, 700, 702), (701, 695, 697, 703), (700, 698, 704, 706), (705, 699, 701, 707), (702, 700, 706, 708), (707, 701, 703, 709), (706, 704, 710, 712), (711, 705, 707, 713), (708, 706, 712, 714), (713, 707, 709, 715), (716, 676, 674, 718), (675, 677, 717, 719), (718, 674, 678, 720), (679, 675, 719, 721), (724, 692, 688, 722), (689, 693, 725, 723), (726, 680, 676, 716), (677, 681, 727, 717), (720, 678, 684, 728), (685, 679, 721, 729), (730, 690, 696, 732), (697, 691, 731, 733), (734, 698, 692, 724), (693, 699, 735, 725), (736, 704, 698, 734), (699, 705, 737, 735), (738, 710, 704, 736), (705, 711, 739, 737), (740, 712, 710, 738), (711, 713, 741, 739), (732, 696, 702, 742), (703, 697, 733, 743), (742, 702, 708, 744), (709, 703, 743, 745), (746, 714, 712, 740), (713, 715, 747, 741), (714, 746, 744, 708), (745, 747, 715, 709), (670, 748, 750, 668), (751, 749, 671, 669), (748, 716, 718, 750), (719, 717, 749, 751), (668, 750, 752, 672), (753, 751, 669, 673), (750, 718, 720, 752), (721, 719, 751, 753), (644, 756, 754, 656), (755, 757, 645, 657), (756, 724, 722, 754), (723, 725, 757, 755), (664, 758, 748, 670), (749, 759, 665, 671), (758, 726, 716, 748), (717, 727, 759, 749), (672, 752, 760, 666), (761, 753, 673, 667), (752, 720, 728, 760), (729, 721, 753, 761), (660, 762, 764, 650), (765, 763, 661, 651), (762, 730, 732, 764), (733, 731, 763, 765), (642, 766, 756, 644), (757, 767, 643, 645), (766, 734, 724, 756), (725, 735, 767, 757), (648, 768, 766, 642), (767, 769, 649, 643), (768, 736, 734, 766), (735, 737, 769, 767), (640, 770, 768, 648), (769, 771, 641, 649), (770, 738, 736, 768), (737, 739, 771, 769), (638, 772, 770, 640), (771, 773, 639, 641), (772, 740, 738, 770), (739, 741, 773, 771), (650, 764, 774, 654), (775, 765, 651, 655), (764, 732, 742, 774), (743, 733, 765, 775), (654, 774, 776, 652), (777, 775, 655, 653), (774, 742, 744, 776), (745, 743, 775, 777), (652, 778, 772, 638), (773, 779, 653, 639), (778, 746, 740, 772), (741, 747, 779, 773), (778, 652, 776), (777, 653, 779), (746, 778, 776, 744), (777, 779, 747, 745), (622, 780, 782, 620), (783, 781, 623, 621), (780, 638, 640, 782), (641, 639, 781, 783), (626, 784, 786, 624), (787, 785, 627, 625), (784, 642, 644, 786), (645, 643, 785, 787), (624, 786, 788, 628), (789, 787, 625, 629), (786, 644, 646, 788), (647, 645, 787, 789), (620, 782, 790, 630), (791, 783, 621, 631), (782, 640, 648, 790), (649, 641, 783, 791), (630, 790, 784, 626), (785, 791, 631, 627), (790, 648, 642, 784), (643, 649, 791, 785), (628, 788, 792, 632), (793, 789, 629, 633), (788, 646, 650, 792), (651, 647, 789, 793), (634, 794, 780, 622), (781, 795, 635, 623), (794, 652, 638, 780), (639, 653, 795, 781), (636, 796, 794, 634), (795, 797, 637, 635), (796, 654, 652, 794), (653, 655, 797, 795), (632, 792, 796, 636), (797, 793, 633, 637), (792, 650, 654, 796), (655, 651, 793, 797), (479, 504, 492, 481), (493, 505, 480, 482), (492, 504, 509, 511), (510, 505, 493, 512), (504, 522, 509), (510, 523, 505), (478, 503, 504, 479), (505, 503, 478, 480), (656, 798, 799, 658), (798, 664, 662, 799), (658, 799, 800, 660), (799, 662, 666, 800), (680, 801, 802, 682), (801, 688, 686, 802), (682, 802, 803, 684), (802, 686, 690, 803), (688, 801, 804, 722), (801, 680, 726, 804), (684, 803, 805, 728), (803, 690, 730, 805), (754, 806, 798, 656), (806, 758, 664, 798), (722, 804, 806, 754), (804, 726, 758, 806), (760, 807, 800, 666), (807, 762, 660, 800), (728, 805, 807, 760), (805, 730, 762, 807), (665, 808, 809, 663), (808, 657, 659, 809), (663, 809, 810, 667), (809, 659, 661, 810), (689, 811, 812, 687), (811, 681, 683, 812), (687, 812, 813, 691), (812, 683, 685, 813), (681, 811, 814, 727), (811, 689, 723, 814), (691, 813, 815, 731), (813, 685, 729, 815), (759, 816, 808, 665), (816, 755, 657, 808), (727, 814, 816, 759), (814, 723, 755, 816), (763, 817, 810, 661), (817, 761, 667, 810), (731, 815, 817, 763), (815, 729, 761, 817), (392, 818, 819, 394), (818, 410, 408, 819), (394, 819, 820, 396), (819, 408, 412, 820), (398, 821, 818, 392), (821, 414, 410, 818), (396, 820, 822, 400), (820, 412, 416, 822), (402, 823, 821, 398), (823, 418, 414, 821), (400, 822, 824, 404), (822, 416, 420, 824), (406, 825, 823, 402), (825, 422, 418, 823), (404, 824, 825, 406), (824, 420, 422, 825), (411, 826, 827, 409), (826, 393, 395, 827), (409, 827, 828, 413), (827, 395, 397, 828), (415, 829, 826, 411), (829, 399, 393, 826), (413, 828, 830, 417), (828, 397, 401, 830), (419, 831, 829, 415), (831, 403, 399, 829), (417, 830, 832, 421), (830, 401, 405, 832), (423, 833, 831, 419), (833, 407, 403, 831), (421, 832, 833, 423), (832, 405, 407, 833), (235, 834, 835, 233), (834, 282, 280, 835), (233, 835, 836, 238), (835, 280, 284, 836), (245, 837, 834, 235), (837, 286, 282, 834), (238, 836, 838, 247), (836, 284, 288, 838), (255, 839, 837, 245), (839, 290, 286, 837), (247, 838, 840, 259), (838, 288, 292, 840), (276, 841, 839, 255), (841, 294, 290, 839), (259, 840, 841, 276), (840, 292, 294, 841), (283, 842, 843, 281), (842, 236, 234, 843), (281, 843, 844, 285), (843, 234, 239, 844), (287, 845, 842, 283), (845, 246, 236, 842), (285, 844, 846, 289), (844, 239, 248, 846), (291, 847, 845, 287), (847, 256, 246, 845), (289, 846, 848, 293), (846, 248, 260, 848), (295, 849, 847, 291), (849, 277, 256, 847), (293, 848, 849, 295), (848, 260, 277, 849)])
me_plane.polygons.foreach_set('use_smooth', [True] * 848)
me_plane.polygons.foreach_set('material_index', [0, 0, 0, 0, 0, 0, 0, 0, 0, 0, 0, 0, 0, 0, 0, 0, 0, 0, 0, 0, 0, 0, 0, 0, 0, 0, 0, 0, 0, 0, 0, 0, 0, 0, 0, 0, 0, 0, 0, 0, 0, 0, 0, 0, 0, 0, 0, 0, 0, 0, 0, 0, 0, 0, 0, 0, 0, 0, 0, 0, 0, 0, 0, 0, 0, 0, 0, 0, 0, 0, 0, 0, 0, 0, 0, 0, 0, 0, 0, 0, 0, 0, 0, 0, 0, 0, 0, 0, 0, 0, 0, 0, 0, 0, 0, 0, 0, 0, 0, 0, 0, 0, 0, 0, 0, 0, 0, 0, 0, 0, 1, 1, 1, 1, 1, 1, 1, 1, 1, 1, 1, 1, 1, 1, 1, 1, 1, 1, 1, 1, 0, 0, 0, 0, 0, 0, 0, 0, 0, 0, 0, 0, 0, 0, 0, 0, 0, 0, 0, 0, 0, 0, 0, 0, 0, 0, 0, 0, 0, 0, 1, 1, 0, 0, 1, 1, 0, 0, 1, 1, 0, 0, 1, 1, 0, 0, 1, 1, 1, 1, 0, 0, 0, 0, 1, 1, 0, 0, 0, 0, 0, 0, 0, 0, 0, 0, 0, 0, 0, 0, 0, 0, 0, 0, 0, 0, 0, 0, 0, 0, 0, 0, 0, 0, 0, 0, 0, 0, 0, 0, 0, 0, 0, 0, 0, 0, 0, 0, 0, 0, 0, 0, 0, 0, 0, 0, 0, 0, 0, 0, 0, 0, 0, 0, 0, 0, 0, 0, 0, 0, 0, 0, 0, 0, 0, 0, 0, 0, 0, 0, 0, 0, 0, 0, 0, 0, 0, 0, 0, 0, 0, 0, 0, 0, 0, 0, 0, 0, 0, 0, 0, 0, 0, 0, 0, 0, 0, 0, 0, 0, 0, 0, 0, 0, 0, 0, 0, 0, 0, 0, 0, 0, 0, 0, 0, 0, 0, 0, 0, 0, 0, 0, 0, 0, 0, 0, 0, 0, 0, 0, 0, 0, 0, 0, 0, 0, 0, 0, 0, 0, 0, 0, 0, 0, 0, 0, 0, 0, 0, 0, 0, 0, 0, 0, 0, 0, 0, 0, 0, 0, 0, 0, 0, 0, 0, 0, 0, 0, 0, 0, 0, 0, 0, 0, 0, 0, 0, 0, 0, 0, 0, 0, 0, 0, 0, 0, 0, 0, 0, 0, 0, 0, 0, 0, 0, 0, 0, 0, 0, 0, 0, 0, 0, 0, 0, 0, 0, 0, 0, 0, 0, 0, 0, 0, 0, 0, 0, 0, 0, 0, 0, 0, 0, 0, 0, 0, 0, 0, 0, 0, 0, 0, 0, 0, 0, 0, 0, 0, 0, 0, 0, 0, 0, 0, 0, 0, 0, 0, 0, 0, 0, 0, 0, 0, 0, 0, 0, 0, 0, 0, 0, 0, 0, 0, 0, 0, 0, 0, 0, 0, 0, 0, 0, 0, 0, 0, 0, 0, 0, 0, 0, 0, 0, 0, 0, 0, 0, 0, 0, 0, 0, 0, 0, 0, 0, 0, 0, 0, 0, 0, 0, 0, 0, 0, 0, 0, 0, 0, 0, 0, 0, 0, 0, 0, 0, 0, 0, 0, 0, 0, 0, 0, 0, 0, 0, 0, 0, 0, 0, 0, 0, 0, 0, 0, 0, 0, 0, 0, 0, 0, 0, 0, 0, 0, 0, 0, 0, 0, 0, 0, 0, 0, 0, 0, 0, 0, 0, 0, 0, 0, 0, 0, 0, 0, 0, 0, 0, 0, 0, 0, 0, 0, 0, 0, 0, 0, 0, 0, 0, 0, 0, 0, 0, 0, 0, 0, 0, 0, 0, 0, 0, 0, 0, 0, 0, 0, 0, 0, 0, 0, 0, 0, 0, 0, 0, 0, 0, 0, 0, 0, 0, 0, 0, 0, 0, 0, 0, 0, 0, 0, 0, 0, 0, 0, 0, 0, 0, 0, 0, 0, 0, 0, 0, 0, 0, 0, 0, 0, 0, 0, 0, 0, 0, 0, 0, 0, 0, 0, 0, 0, 0, 0, 0, 0, 0, 0, 0, 0, 0, 0, 0, 0, 0, 0, 0, 0, 0, 0, 0, 0, 0, 0, 0, 0, 0, 0, 0, 0, 0, 0, 0, 0, 0, 0, 0, 0, 0, 0, 0, 0, 0, 0, 0, 0, 0, 0, 0, 0, 0, 0, 0, 0, 0, 0, 0, 0, 0, 0, 0, 0, 0, 0, 0, 0, 0, 0, 0, 0, 0, 0, 0, 0, 0, 0, 0, 0, 0, 0, 0, 0, 0, 0, 0, 0, 0, 0, 0, 0, 0, 0, 0, 0, 0, 0, 0, 0, 0, 0, 0, 0, 0, 0, 0, 0, 0, 0, 0, 0, 0, 0, 0, 0, 0, 0, 0, 0, 0, 0, 0, 0, 0, 0, 0, 0, 0, 0, 0, 0, 0, 0, 0, 0, 0, 0, 0, 0, 0, 0, 0, 0, 0, 0, 0, 0, 0, 0, 0, 0, 0, 0, 0, 0, 0, 0, 0, 0, 0, 0, 0, 0, 0, 0, 0, 0, 0, 0, 0, 0, 0, 0, 0, 0, 0, 0, 0, 0, 0, 0, 0, 0, 0, 0, 0, 0, 0, 0, 0, 0, 0, 0, 0, 0, 0, 0, 0, 0, 0, 0, 0, 0, 0, 0, 0, 0, 0, 0, 0, 0])
me_plane.materials.append(mat_material)
me_plane.materials.append(mat_pupil)
me_plane.use_remesh_preserve_volume = False
me_plane.use_remesh_preserve_attributes = False
me_plane.use_mirror_vertex_groups = False
me_plane.update()
me_sphere = bpy.data.meshes.new('Sphere')
me_sphere.from_pydata([(1.042, -0.9565, 0.0136), (1.328, -0.4851, 0.01777), (1.413, 0.06018, 0.01924), (1.282, 0.5963, 0.01778), (0.9564, 1.042, 0.01361), (0.4851, 1.328, 0.007371), (-0.06018, 1.413, 1.029e-05), (-0.2091, 1.346, 0.3807), (0.2099, 1.204, 0.7107), (0.5969, 0.8797, 0.9326), (0.8931, 0.4211, 1.012), (1.053, -0.1017, 0.9382), (1.053, -0.609, 0.7211), (0.8926, -1.024, 0.3943), (0.5963, -1.282, 0.007352), (0.5435, -1.185, 0.5479), (0.408, -0.9073, 1.005), (0.2104, -0.4915, 1.309), (-0.01922, -0.000829, 1.414), (-0.2459, 0.49, 1.304), (-0.4352, 0.9062, 0.9947), (-0.5582, 1.184, 0.5344), (-0.903, 1.023, 0.371), (-1.072, 0.6082, 0.693), (-1.078, 0.1006, 0.9094), (-0.9203, -0.4222, 0.9873), (-0.622, -0.8808, 0.915), (-0.2291, -1.205, 0.7034), (0.1987, -1.346, 0.3846), (0.06018, -1.413, -1.049e-05), (-0.4851, -1.328, -0.007371), (-0.9564, -1.042, -0.01361), (-1.282, -0.5963, -0.01778), (-1.413, -0.06018, -0.01924), (-1.328, 0.4851, -0.01777), (-1.042, 0.9565, -0.0136), (-0.5963, 1.282, -0.007352), (-0.8926, 1.024, -0.3943), (-1.053, 0.609, -0.7211), (-1.053, 0.1017, -0.9382), (-0.8931, -0.4211, -1.012), (-0.5969, -0.8797, -0.9326), (-0.2099, -1.204, -0.7107), (0.2091, -1.346, -0.3807), (0.5582, -1.184, -0.5344), (0.4352, -0.9062, -0.9947), (0.2459, -0.49, -1.304), (0.01922, 0.0008291, -1.414), (-0.2104, 0.4915, -1.309), (-0.408, 0.9073, -1.005), (-0.5435, 1.185, -0.5479), (-0.1987, 1.346, -0.3846), (0.2291, 1.205, -0.7034), (0.622, 0.8808, -0.915), (0.9203, 0.4222, -0.9873), (1.078, -0.1006, -0.9094), (1.072, -0.6082, -0.693), (0.903, -1.023, -0.371)], [], [(36, 7, 6), (6, 7, 8, 5), (5, 8, 9, 4), (4, 9, 10, 3), (3, 10, 11, 2), (2, 11, 12, 1), (13, 0, 1, 12), (0, 13, 14), (13, 15, 14), (12, 16, 15, 13), (11, 17, 16, 12), (10, 18, 17, 11), (9, 19, 18, 10), (8, 20, 19, 9), (7, 21, 20, 8), (36, 21, 7), (36, 22, 21), (21, 22, 23, 20), (20, 23, 24, 19), (19, 24, 25, 18), (18, 25, 26, 17), (17, 26, 27, 16), (16, 27, 28, 15), (15, 28, 14), (28, 29, 14), (27, 30, 29, 28), (26, 31, 30, 27), (25, 32, 31, 26), (24, 33, 32, 25), (23, 34, 33, 24), (22, 35, 34, 23), (36, 35, 22), (36, 37, 35), (35, 37, 38, 34), (34, 38, 39, 33), (33, 39, 40, 32), (32, 40, 41, 31), (31, 41, 42, 30), (30, 42, 43, 29), (29, 43, 14), (43, 44, 14), (42, 45, 44, 43), (41, 46, 45, 42), (40, 47, 46, 41), (39, 48, 47, 40), (38, 49, 48, 39), (37, 50, 49, 38), (36, 50, 37), (36, 51, 50), (50, 51, 52, 49), (49, 52, 53, 48), (48, 53, 54, 47), (47, 54, 55, 46), (46, 55, 56, 45), (45, 56, 57, 44), (44, 57, 14), (57, 0, 14), (0, 57, 56, 1), (55, 2, 1, 56), (54, 3, 2, 55), (53, 4, 3, 54), (52, 5, 4, 53), (51, 6, 5, 52), (36, 6, 51)])
me_sphere.polygons.foreach_set('use_smooth', [True] * 64)
me_sphere.polygons.foreach_set('material_index', [0, 0, 0, 0, 0, 0, 0, 1, 1, 0, 0, 0, 0, 0, 0, 0, 0, 0, 0, 0, 0, 0, 0, 1, 1, 0, 0, 0, 0, 0, 0, 0, 0, 0, 0, 0, 0, 0, 0, 1, 1, 0, 0, 0, 0, 0, 0, 0, 0, 0, 0, 0, 0, 0, 0, 1, 1, 0, 0, 0, 0, 0, 0, 0])
me_sphere.materials.append(mat_eye)
me_sphere.materials.append(mat_pupil)
me_sphere.use_remesh_preserve_volume = False
me_sphere.use_remesh_preserve_attributes = False
me_sphere.use_mirror_vertex_groups = False
me_sphere.update()
me_sphere_002 = bpy.data.meshes.new('Sphere.002')
me_sphere_002.from_pydata([(-0.06018, -1.413, -1.016e-05), (0.4851, -1.328, -0.007371), (0.9564, -1.042, -0.01361), (1.282, -0.5963, -0.01778), (1.413, -0.06018, -0.01924), (1.328, 0.4851, -0.01777), (1.042, 0.9565, -0.0136), (0.903, 1.023, 0.371), (1.072, 0.6082, 0.693), (1.078, 0.1006, 0.9094), (0.9203, -0.4222, 0.9873), (0.622, -0.8808, 0.915), (0.2291, -1.205, 0.7034), (-0.1987, -1.346, 0.3846), (-0.5963, -1.282, 0.007352), (-0.5435, -1.185, 0.5479), (-0.408, -0.9073, 1.005), (-0.2104, -0.4915, 1.309), (0.01922, -0.0008285, 1.414), (0.2459, 0.49, 1.304), (0.4352, 0.9062, 0.9947), (0.5582, 1.184, 0.5344), (0.2091, 1.346, 0.3807), (-0.2099, 1.204, 0.7107), (-0.5969, 0.8797, 0.9326), (-0.8931, 0.4211, 1.012), (-1.053, -0.1017, 0.9382), (-1.053, -0.609, 0.7211), (-0.8926, -1.024, 0.3943), (-1.042, -0.9565, 0.0136), (-1.328, -0.4851, 0.01777), (-1.413, 0.06018, 0.01924), (-1.282, 0.5963, 0.01778), (-0.9564, 1.042, 0.01361), (-0.4851, 1.328, 0.007371), (0.06018, 1.413, 1e-05), (0.5963, 1.282, -0.007352), (0.1987, 1.346, -0.3846), (-0.2291, 1.205, -0.7034), (-0.622, 0.8808, -0.915), (-0.9203, 0.4222, -0.9873), (-1.078, -0.1006, -0.9094), (-1.072, -0.6082, -0.693), (-0.903, -1.023, -0.371), (-0.5582, -1.184, -0.5344), (-0.4352, -0.9062, -0.9947), (-0.2459, -0.49, -1.304), (-0.01922, 0.0008287, -1.414), (0.2104, 0.4915, -1.309), (0.408, 0.9073, -1.005), (0.5435, 1.185, -0.5479), (0.8926, 1.024, -0.3943), (1.053, 0.609, -0.7211), (1.053, 0.1017, -0.9382), (0.8931, -0.4211, -1.012), (0.5969, -0.8797, -0.9326), (0.2099, -1.204, -0.7107), (-0.2091, -1.346, -0.3807)], [], [(36, 7, 6), (6, 7, 8, 5), (5, 8, 9, 4), (4, 9, 10, 3), (3, 10, 11, 2), (2, 11, 12, 1), (13, 0, 1, 12), (0, 13, 14), (13, 15, 14), (12, 16, 15, 13), (11, 17, 16, 12), (10, 18, 17, 11), (9, 19, 18, 10), (8, 20, 19, 9), (7, 21, 20, 8), (36, 21, 7), (36, 22, 21), (21, 22, 23, 20), (20, 23, 24, 19), (19, 24, 25, 18), (18, 25, 26, 17), (17, 26, 27, 16), (16, 27, 28, 15), (15, 28, 14), (28, 29, 14), (27, 30, 29, 28), (26, 31, 30, 27), (25, 32, 31, 26), (24, 33, 32, 25), (23, 34, 33, 24), (22, 35, 34, 23), (36, 35, 22), (36, 37, 35), (35, 37, 38, 34), (34, 38, 39, 33), (33, 39, 40, 32), (32, 40, 41, 31), (31, 41, 42, 30), (30, 42, 43, 29), (29, 43, 14), (43, 44, 14), (42, 45, 44, 43), (41, 46, 45, 42), (40, 47, 46, 41), (39, 48, 47, 40), (38, 49, 48, 39), (37, 50, 49, 38), (36, 50, 37), (36, 51, 50), (50, 51, 52, 49), (49, 52, 53, 48), (48, 53, 54, 47), (47, 54, 55, 46), (46, 55, 56, 45), (45, 56, 57, 44), (44, 57, 14), (57, 0, 14), (0, 57, 56, 1), (55, 2, 1, 56), (54, 3, 2, 55), (53, 4, 3, 54), (52, 5, 4, 53), (51, 6, 5, 52), (36, 6, 51)])
me_sphere_002.polygons.foreach_set('use_smooth', [True] * 64)
me_sphere_002.polygons.foreach_set('material_index', [0, 0, 0, 0, 0, 0, 0, 1, 1, 0, 0, 0, 0, 0, 0, 0, 0, 0, 0, 0, 0, 0, 0, 1, 1, 0, 0, 0, 0, 0, 0, 0, 0, 0, 0, 0, 0, 0, 0, 1, 1, 0, 0, 0, 0, 0, 0, 0, 0, 0, 0, 0, 0, 0, 0, 1, 1, 0, 0, 0, 0, 0, 0, 0])
me_sphere_002.materials.append(mat_eye)
me_sphere_002.materials.append(mat_pupil)
me_sphere_002.use_remesh_preserve_volume = False
me_sphere_002.use_remesh_preserve_attributes = False
me_sphere_002.use_mirror_vertex_groups = False
me_sphere_002.update()
arm_armature = bpy.data.armatures.new('Armature')  # bones are not reproduced

# ---- objects
ob_plane = bpy.data.objects.new('Plane', me_plane)
ob_lamp = bpy.data.objects.new('Lamp', light_lamp)
ob_camera = bpy.data.objects.new('Camera', cam_camera_001)
ob_sphere = bpy.data.objects.new('Sphere', me_sphere)
ob_sphere_001 = bpy.data.objects.new('Sphere.001', me_sphere_002)
ob_armature = bpy.data.objects.new('Armature', arm_armature)
ob_lamp_001 = bpy.data.objects.new('Lamp.001', light_lamp_001)
ob_lamp_002 = bpy.data.objects.new('Lamp.002', light_lamp_002)

# ---- transforms, parenting, visibility, modifiers, constraints
ob_plane.location = (0.0, 0.0, 0.0)
ob_plane.rotation_euler = (1.571, -0.0, -0.0)
ob_plane.lock_rotations_4d = False
ob_plane.empty_display_type = 'ARROWS'
ob_plane.color = (0.0, 0.0, 0.0, 1.0)
ob_plane.lineart.crease_threshold = 0.0
_vg = ob_plane.vertex_groups.new(name='spine1')
for _i, _w in zip([478, 479, 480, 481, 482, 483, 484, 485, 486, 487, 488, 489, 492, 493, 494, 495, 496, 497, 498, 499, 500, 501, 502, 503, 504, 505, 506, 507, 508, 509, 510, 511, 512, 513, 514, 515, 516, 517, 518, 519, 520, 521, 522, 523, 524, 525, 526, 533, 535, 537, 539, 541, 543, 553, 555, 557, 559], [1.0, 1.0, 1.0, 1.0, 1.0, 1.0, 1.0, 1.0, 1.0, 1.0, 1.0, 1.0, 1.0, 1.0, 1.0, 1.0, 1.0, 1.0, 1.0, 1.0, 1.0, 1.0, 1.0, 1.0, 1.0, 1.0, 1.0, 1.0, 1.0, 1.0, 1.0, 1.0, 1.0, 1.0, 1.0, 1.0, 1.0, 1.0, 1.0, 1.0, 1.0, 1.0, 1.0, 1.0, 1.0, 1.0, 1.0, 0.0, 0.0, 0.0, 0.0, 0.0, 0.0, 0.0, 0.0, 0.0, 0.0]): _vg.add([_i], _w, 'REPLACE')
_vg = ob_plane.vertex_groups.new(name='upper_arm.l')
for _i, _w in zip([280, 282, 284, 286, 288, 290, 292, 294, 296, 298, 300, 302, 304, 306, 308, 310, 312, 314, 316, 318, 320, 322, 324, 326, 834, 835, 836, 837, 838, 839, 840, 841], [1.0, 1.0, 1.0, 1.0, 1.0, 1.0, 1.0, 1.0, 1.0, 1.0, 1.0, 1.0, 1.0, 1.0, 1.0, 1.0, 1.0, 1.0, 1.0, 1.0, 1.0, 1.0, 1.0, 0.0, 1.0, 1.0, 1.0, 1.0, 1.0, 1.0, 1.0, 1.0]): _vg.add([_i], _w, 'REPLACE')
_vg = ob_plane.vertex_groups.new(name='finger2.l')
_vg.add([408, 410, 412, 414, 416, 418, 420, 424, 426, 428, 430, 432, 434, 436, 438], 1.0, 'REPLACE')
_vg = ob_plane.vertex_groups.new(name='finger1.l')
_vg.add([408, 410, 412, 414, 416, 418, 420, 422, 818, 819, 820, 821, 822, 823, 824, 825], 1.0, 'REPLACE')
_vg = ob_plane.vertex_groups.new(name='hand.l')
_vg.add([376, 378, 380, 382, 384, 386, 388, 390, 392, 394, 396, 398, 400, 402, 404, 406, 440, 442, 444, 446, 448, 450, 452, 454, 456, 458, 460, 462, 818, 819, 820, 821, 822, 823, 824], 1.0, 'REPLACE')
_vg = ob_plane.vertex_groups.new(name='lower_arm.l')
_vg.add([312, 314, 316, 318, 320, 322, 324, 326, 328, 330, 332, 334, 336, 338, 340, 342, 344, 346, 348, 350, 352, 354, 356, 358, 360, 362, 364, 366, 368, 370, 372, 374, 376, 378, 380, 382, 384, 386, 388], 1.0, 'REPLACE')
_vg = ob_plane.vertex_groups.new(name='shoulder.l')
_vg.add([207, 210, 212, 228, 230, 233, 235, 237, 238, 240, 243, 245, 247, 249, 251, 252, 255, 257, 259, 261, 269, 271, 276, 278, 840, 841], 1.0, 'REPLACE')
_vg = ob_plane.vertex_groups.new(name='shoulder.r')
_vg.add([208, 211, 213, 229, 231, 234, 236, 237, 239, 241, 244, 246, 248, 250, 251, 253, 256, 258, 260, 262, 270, 272, 277, 279, 848, 849], 1.0, 'REPLACE')
_vg = ob_plane.vertex_groups.new(name='upper_arm.r')
_vg.add([281, 283, 285, 287, 289, 291, 293, 295, 297, 299, 301, 303, 305, 307, 309, 311, 313, 315, 317, 319, 321, 323, 325, 842, 843, 844, 845, 846, 847, 848, 849], 1.0, 'REPLACE')
_vg = ob_plane.vertex_groups.new(name='lower_arm.r')
_vg.add([313, 315, 317, 319, 321, 323, 325, 327, 329, 331, 333, 335, 337, 339, 341, 343, 345, 347, 349, 351, 353, 355, 357, 359, 361, 363, 365, 367, 369, 371, 373, 375, 377, 379, 381, 383, 385, 387, 389], 1.0, 'REPLACE')
_vg = ob_plane.vertex_groups.new(name='hand.r')
_vg.add([377, 379, 381, 383, 385, 387, 389, 391, 393, 395, 397, 399, 401, 403, 405, 407, 441, 443, 445, 447, 449, 451, 453, 455, 457, 459, 461, 463, 826, 827, 828, 829, 830, 831, 832], 1.0, 'REPLACE')
_vg = ob_plane.vertex_groups.new(name='finger1.r')
_vg.add([409, 411, 413, 415, 417, 419, 421, 423, 826, 827, 828, 829, 830, 831, 832, 833], 1.0, 'REPLACE')
_vg = ob_plane.vertex_groups.new(name='finger2.r')
_vg.add([409, 411, 413, 415, 417, 419, 421, 425, 427, 429, 431, 433, 435, 437, 439], 1.0, 'REPLACE')
_vg = ob_plane.vertex_groups.new(name='head')
for _i, _w in zip([0, 1, 2, 3, 4, 5, 6, 7, 8, 9, 10, 11, 12, 13, 14, 15, 16, 17, 18, 19, 20, 21, 22, 23, 24, 25, 26, 27, 28, 29, 30, 31, 32, 33, 34, 35, 36, 37, 38, 39, 40, 41, 42, 43, 44, 45, 46, 47, 48, 49, 50, 51, 52, 53, 54, 55, 56, 57, 58, 59, 60, 61, 62, 63, 64, 65, 66, 67, 68, 69, 70, 71, 72, 73, 74, 75, 76, 77, 78, 79, 80, 81, 82, 83, 84, 85, 86, 87, 88, 89, 90, 91, 92, 93, 94, 95, 96, 97, 98, 99, 100, 101, 102, 103, 104, 105, 106, 107, 108, 109, 110, 111, 112, 113, 114, 115, 116, 117, 118, 119, 120, 121, 122, 123, 124, 125, 126, 127, 128, 129, 130, 131, 132, 133, 134, 135, 136, 137, 138, 139, 140, 141, 142, 143, 144, 145, 146, 147, 148, 149, 150, 151, 152, 153, 154, 155, 156, 157, 158, 159, 160, 161, 162, 163, 164, 165, 166, 167, 168, 169, 170, 171, 172, 173, 174, 175, 176, 177, 178, 179, 180, 181, 182, 183, 184, 185, 186, 187, 188, 189, 190, 191, 192, 193, 194, 195, 196, 197, 198, 199, 200, 201, 202, 203, 204, 205, 206, 215, 216, 217, 218, 219, 220, 221, 222, 223, 224, 225, 226, 227], [1.0, 1.0, 1.0, 1.0, 1.0, 1.0, 1.0, 1.0, 1.0, 1.0, 1.0, 1.0, 1.0, 1.0, 1.0, 1.0, 1.0, 1.0, 1.0, 1.0, 1.0, 1.0, 1.0, 1.0, 1.0, 1.0, 1.0, 1.0, 1.0, 1.0, 1.0, 1.0, 1.0, 1.0, 1.0, 1.0, 1.0, 1.0, 1.0, 1.0, 1.0, 1.0, 1.0, 1.0, 1.0, 1.0, 1.0, 1.0, 1.0, 1.0, 1.0, 1.0, 1.0, 1.0, 1.0, 1.0, 1.0, 1.0, 1.0, 1.0, 1.0, 1.0, 0.0, 1.0, 1.0, 1.0, 1.0, 1.0, 1.0, 1.0, 1.0, 1.0, 1.0, 1.0, 1.0, 1.0, 1.0, 1.0, 1.0, 1.0, 1.0, 1.0, 1.0, 1.0, 1.0, 1.0, 1.0, 1.0, 1.0, 1.0, 1.0, 1.0, 1.0, 1.0, 1.0, 1.0, 1.0, 1.0, 1.0, 1.0, 1.0, 1.0, 1.0, 1.0, 1.0, 1.0, 1.0, 1.0, 1.0, 1.0, 1.0, 1.0, 1.0, 1.0, 1.0, 1.0, 1.0, 1.0, 1.0, 1.0, 1.0, 1.0, 1.0, 1.0, 1.0, 1.0, 1.0, 1.0, 1.0, 1.0, 1.0, 1.0, 1.0, 1.0, 1.0, 1.0, 1.0, 1.0, 1.0, 1.0, 1.0, 1.0, 1.0, 1.0, 1.0, 1.0, 1.0, 1.0, 1.0, 1.0, 1.0, 1.0, 1.0, 1.0, 1.0, 1.0, 1.0, 1.0, 1.0, 1.0, 1.0, 1.0, 1.0, 1.0, 1.0, 1.0, 1.0, 1.0, 1.0, 1.0, 1.0, 1.0, 1.0, 1.0, 1.0, 1.0, 1.0, 1.0, 1.0, 1.0, 1.0, 1.0, 1.0, 1.0, 1.0, 1.0, 1.0, 1.0, 1.0, 1.0, 1.0, 1.0, 1.0, 1.0, 1.0, 1.0, 1.0, 1.0, 1.0, 1.0, 1.0, 1.0, 1.0, 1.0, 1.0, 1.0, 1.0, 1.0, 1.0, 1.0, 1.0, 1.0, 1.0, 1.0, 1.0, 1.0, 1.0, 1.0, 1.0, 1.0]): _vg.add([_i], _w, 'REPLACE')
_vg = ob_plane.vertex_groups.new(name='neck')
for _i, _w in zip([60, 61, 62, 70, 120, 121, 129, 133, 134, 135, 143, 207, 208, 209, 210, 211, 212, 213, 214, 215, 216, 224, 228, 229], [1.0, 1.0, 1.0, 0.0, 1.0, 1.0, 0.0, 1.0, 1.0, 1.0, 0.0, 1.0, 1.0, 1.0, 1.0, 1.0, 1.0, 1.0, 1.0, 1.0, 1.0, 0.0, 1.0, 1.0]): _vg.add([_i], _w, 'REPLACE')
_vg = ob_plane.vertex_groups.new(name='spine5')
_vg.add([207, 208, 209, 212, 213, 214, 228, 229, 230, 231, 232, 235, 236, 237, 238, 239, 240, 241, 242, 243, 244, 249, 250, 251], 1.0, 'REPLACE')
_vg = ob_plane.vertex_groups.new(name='spine4')
_vg.add([240, 241, 242, 243, 244, 247, 248, 249, 250, 251, 252, 253, 254, 255, 256, 257, 258, 259, 260, 261, 262, 263, 264, 265, 266, 267, 268, 269, 270, 271, 272, 273, 274, 275, 276, 277, 278, 279], 1.0, 'REPLACE')
_vg = ob_plane.vertex_groups.new(name='spine3')
_vg.add([264, 265, 266, 267, 268, 269, 270, 271, 272, 273, 274, 275, 278, 279, 464, 465, 466, 467, 468, 469, 470, 471, 472, 473, 474, 475, 476, 477], 1.0, 'REPLACE')
_vg = ob_plane.vertex_groups.new(name='spine2')
for _i, _w in zip([464, 465, 466, 467, 468, 469, 470, 471, 472, 473, 474, 475, 476, 477, 478, 479, 480, 481, 482, 483, 484, 485, 486, 487, 488, 489, 490, 491, 492, 494, 495, 496, 497, 498, 500, 501, 503, 504], [1.0, 1.0, 1.0, 1.0, 1.0, 1.0, 1.0, 1.0, 1.0, 1.0, 1.0, 1.0, 1.0, 1.0, 1.0, 1.0, 1.0, 1.0, 1.0, 1.0, 1.0, 1.0, 1.0, 1.0, 1.0, 1.0, 1.0, 1.0, 0.0, 0.0, 0.0, 0.0, 0.0, 0.0, 0.0, 0.0, 0.0, 0.0]): _vg.add([_i], _w, 'REPLACE')
_vg = ob_plane.vertex_groups.new(name='upper_leg.l')
for _i, _w in zip([509, 511, 513, 515, 517, 519, 522, 525, 527, 528, 530, 532, 534, 536, 538, 540, 542, 544, 546, 548, 550, 552, 554, 556, 558, 560, 562, 564, 566, 568, 570, 572, 574, 576, 578, 580, 582, 584, 586, 588, 590, 592, 594, 596, 598, 600], [1.0, 1.0, 1.0, 1.0, 1.0, 1.0, 1.0, 1.0, 0.1794, 1.0, 1.0, 1.0, 1.0, 1.0, 1.0, 1.0, 1.0, 1.0, 1.0, 1.0, 1.0, 1.0, 1.0, 1.0, 1.0, 1.0, 1.0, 1.0, 1.0, 1.0, 1.0, 1.0, 1.0, 1.0, 1.0, 1.0, 1.0, 1.0, 1.0, 1.0, 1.0, 1.0, 1.0, 1.0, 1.0, 1.0]): _vg.add([_i], _w, 'REPLACE')
_vg = ob_plane.vertex_groups.new(name='upper_leg.r')
for _i, _w in zip([500, 506, 508, 510, 512, 514, 516, 518, 520, 523, 524, 526, 527, 529, 531, 533, 535, 537, 539, 541, 543, 545, 547, 549, 551, 553, 555, 557, 559, 561, 563, 565, 567, 569, 571, 573, 575, 577, 579, 581, 583, 585, 587, 589, 591, 593, 595, 597, 599, 601], [0.0, 0.0, 0.0, 1.0, 1.0, 1.0, 1.0, 1.0, 1.0, 1.0, 0.0, 1.0, 0.0, 1.0, 1.0, 1.0, 1.0, 1.0, 1.0, 1.0, 1.0, 1.0, 1.0, 1.0, 1.0, 1.0, 1.0, 1.0, 1.0, 1.0, 1.0, 1.0, 1.0, 1.0, 1.0, 1.0, 1.0, 1.0, 1.0, 1.0, 1.0, 1.0, 1.0, 1.0, 1.0, 1.0, 1.0, 1.0, 1.0, 1.0]): _vg.add([_i], _w, 'REPLACE')
_vg = ob_plane.vertex_groups.new(name='lower_leg.l')
_vg.add([584, 586, 588, 590, 592, 594, 596, 598, 600, 602, 604, 606, 608, 610, 612, 614, 616, 618, 620, 622, 624, 626, 628, 630, 632, 634, 636, 638, 640, 642, 644, 646, 648, 650, 652, 654, 780, 782, 784, 786, 788, 790, 792, 794, 796], 1.0, 'REPLACE')
_vg = ob_plane.vertex_groups.new(name='lower_leg.r')
_vg.add([585, 587, 589, 591, 593, 595, 597, 599, 601, 603, 605, 607, 609, 611, 613, 615, 617, 619, 621, 623, 625, 627, 629, 631, 633, 635, 637, 639, 641, 643, 645, 647, 649, 651, 653, 655, 781, 783, 785, 787, 789, 791, 793, 795, 797], 1.0, 'REPLACE')
_vg = ob_plane.vertex_groups.new(name='foot.l')
for _i, _w in zip([638, 640, 642, 644, 646, 648, 650, 652, 654, 656, 658, 660, 686, 688, 690, 692, 694, 696, 698, 700, 702, 704, 706, 708, 710, 712, 714, 722, 724, 730, 732, 734, 736, 738, 740, 742, 744, 746, 754, 756, 762, 764, 766, 768, 770, 772, 774, 776, 778, 784, 786, 798, 799, 800, 801, 802, 803, 804, 805, 806, 807], [1.0, 1.0, 1.0, 1.0, 1.0, 1.0, 1.0, 1.0, 1.0, 1.0, 1.0, 1.0, 1.0, 1.0, 1.0, 1.0, 1.0, 1.0, 1.0, 1.0, 1.0, 1.0, 1.0, 1.0, 1.0, 1.0, 1.0, 1.0, 1.0, 1.0, 1.0, 1.0, 1.0, 1.0, 1.0, 1.0, 1.0, 1.0, 1.0, 1.0, 1.0, 1.0, 1.0, 1.0, 1.0, 1.0, 1.0, 1.0, 1.0, 0.0, 0.0, 1.0, 1.0, 1.0, 1.0, 1.0, 1.0, 1.0, 1.0, 1.0, 1.0]): _vg.add([_i], _w, 'REPLACE')
_vg = ob_plane.vertex_groups.new(name='foot.r')
_vg.add([639, 641, 643, 645, 647, 649, 651, 653, 655, 657, 659, 661, 687, 689, 691, 693, 695, 697, 699, 701, 703, 705, 707, 709, 711, 713, 715, 723, 725, 731, 733, 735, 737, 739, 741, 743, 745, 747, 755, 757, 763, 765, 767, 769, 771, 773, 775, 777, 779, 808, 809, 810, 811, 812, 813, 814, 815, 816, 817], 1.0, 'REPLACE')
_vg = ob_plane.vertex_groups.new(name='toe.l')
_vg.add([662, 664, 666, 668, 670, 672, 674, 676, 678, 680, 682, 684, 716, 718, 720, 726, 728, 748, 750, 752, 758, 760, 798, 799, 800, 801, 802, 803, 804, 805, 806], 1.0, 'REPLACE')
_vg = ob_plane.vertex_groups.new(name='toe.r')
_vg.add([663, 665, 667, 669, 671, 673, 675, 677, 679, 681, 683, 685, 717, 719, 721, 727, 729, 749, 751, 753, 759, 761, 808, 809, 810, 811, 812, 813, 814, 815, 816], 1.0, 'REPLACE')
_vg = ob_plane.vertex_groups.new(name='hip.r')
_vg = ob_plane.vertex_groups.new(name='hip.l')
_m = ob_plane.modifiers.new('Armature', 'ARMATURE')
_m.object = ob_armature
_m = ob_plane.modifiers.new('Subsurf', 'SUBSURF')
_m.uv_smooth = 'NONE'
_m.quality = 2
_m.show_only_control_edges = False
ob_lamp.location = (9.313, -5.836, 15.74)
ob_lamp.lock_rotations_4d = False
ob_lamp.empty_display_type = 'ARROWS'
ob_lamp.color = (0.0, 0.0, 0.0, 1.0)
ob_lamp.lineart.crease_threshold = 0.0
ob_camera.location = (43.02, -20.27, -13.72)
ob_camera.rotation_euler = (1.615, -0.02197, 1.065)
ob_camera.lock_rotations_4d = False
ob_camera.empty_display_type = 'ARROWS'
ob_camera.color = (0.0, 0.0, 0.0, 1.0)
ob_camera.lineart.crease_threshold = 0.0
ob_sphere.parent = ob_armature
ob_sphere.matrix_parent_inverse = Matrix(((1.0, 0.0, 0.0, -0.0), (0.0, 0.0, 1.0, -4.851), (0.0, -1.0, -5.96e-08, 3.839), (0.0, 0.0, 0.0, 1.0)))
ob_sphere.location = (1.247, 0.6148, 1.503)
ob_sphere.scale = (0.5607, 0.5607, 0.5607)
ob_sphere.lock_rotations_4d = False
ob_sphere.empty_display_type = 'ARROWS'
ob_sphere.color = (0.0, 0.0, 0.0, 1.0)
ob_sphere.show_axis = True
ob_sphere.lineart.crease_threshold = 0.0
_m = ob_sphere.modifiers.new('Armature', 'ARMATURE')
_m.object = ob_armature
_m = ob_sphere.modifiers.new('Subsurf', 'SUBSURF')
_m.uv_smooth = 'NONE'
_m.quality = 2
_m.show_only_control_edges = False
_c = ob_sphere.constraints.new('TRACK_TO'); _c.name = 'Const'
_c.target = ob_armature
_c.subtarget = 'eyes'
_c.track_axis = 'TRACK_NEGATIVE_Y'
_c.up_axis = 'UP_Z'
ob_sphere_001.parent = ob_armature
ob_sphere_001.matrix_parent_inverse = Matrix(((1.0, 0.0, 0.0, -0.0), (0.0, 0.0, 1.0, -4.851), (0.0, -1.0, -5.96e-08, 3.839), (0.0, 0.0, 0.0, 1.0)))
ob_sphere_001.location = (-1.247, 0.6148, 1.503)
ob_sphere_001.scale = (0.5607, 0.5607, 0.5607)
ob_sphere_001.lock_rotations_4d = False
ob_sphere_001.empty_display_type = 'ARROWS'
ob_sphere_001.color = (0.0, 0.0, 0.0, 1.0)
ob_sphere_001.show_axis = True
ob_sphere_001.lineart.crease_threshold = 0.0
_m = ob_sphere_001.modifiers.new('Armature', 'ARMATURE')
_m.object = ob_armature
_m = ob_sphere_001.modifiers.new('Subsurf', 'SUBSURF')
_m.uv_smooth = 'NONE'
_m.quality = 2
_m.show_only_control_edges = False
_c = ob_sphere_001.constraints.new('TRACK_TO'); _c.name = 'Const'
_c.target = ob_armature
_c.subtarget = 'eyes'
_c.track_axis = 'TRACK_NEGATIVE_Y'
_c.up_axis = 'UP_Z'
ob_armature.location = (0.0, 1.366, -9.424)
ob_armature.rotation_euler = (1.571, -0.0, -0.0)
ob_armature.lock_rotations_4d = False
ob_armature.empty_display_type = 'ARROWS'
ob_armature.color = (0.0, 0.0, 0.0, 1.0)
ob_armature.show_in_front = True
ob_armature.lineart.crease_threshold = 0.0
ob_lamp_001.location = (-9.902, 13.68, 9.64)
ob_lamp_001.rotation_euler = (-0.8933, -0.0, 0.8517)
ob_lamp_001.lock_rotations_4d = False
ob_lamp_001.empty_display_type = 'ARROWS'
ob_lamp_001.color = (0.0, 0.0, 0.0, 1.0)
ob_lamp_001.lineart.crease_threshold = 0.0
ob_lamp_002.location = (9.313, -17.44, -11.69)
ob_lamp_002.lock_rotations_4d = False
ob_lamp_002.empty_display_type = 'ARROWS'
ob_lamp_002.color = (0.0, 0.0, 0.0, 1.0)
ob_lamp_002.lineart.crease_threshold = 0.0

# ---- collection membership
col_collection_1.objects.link(ob_plane)
col_collection_2.objects.link(ob_lamp)
col_collection_2.objects.link(ob_camera)
col_collection_2.objects.link(ob_sphere)
col_collection_2.objects.link(ob_sphere_001)
col_collection_3.objects.link(ob_armature)
col_collection_5.objects.link(ob_lamp_001)
col_collection_20.objects.link(ob_lamp_002)

# ---- scene / render settings (as saved in the file)
scene.camera = ob_camera
scene.frame_start = 1; scene.frame_end = 120; scene.frame_set(1)
scene.render.engine = 'BLENDER_EEVEE_NEXT'
scene.render.image_settings.file_format = 'FFMPEG'
scene.render.image_settings.color_mode = 'RGB'
scene.render.image_settings.compression = 90
scene.render.resolution_x = 320
scene.render.resolution_y = 240
scene.render.pixel_aspect_x = 100.0
scene.render.pixel_aspect_y = 100.0
scene.render.fps = 25
scene.render.dither_intensity = 0.0
scene.render.use_compositing = False
scene.render.use_sequencer = False
scene.render.bake_bias = 0.0
scene.render.use_stamp_time = False
scene.render.use_stamp_date = False
scene.render.use_stamp_frame = False
scene.render.use_stamp_camera = False
scene.render.use_stamp_scene = False
scene.render.use_stamp_filename = False
scene.render.use_stamp_render_time = False
scene.render.stamp_font_size = 0
scene.cycles.use_denoising = False
scene.cycles.samples = 10
scene.cycles.sampling_pattern = 'TABULATED_SOBOL'
scene.cycles.light_sampling_threshold = 0.0
scene.cycles.use_adaptive_sampling = False
scene.cycles.use_light_tree = False
scene.cycles.blur_glossy = 0.0
scene.cycles.volume_bounces = 1
scene.cycles.pixel_filter_type = 'GAUSSIAN'
scene.cycles.sample_clamp_indirect = 0.0
scene.view_settings.view_transform = 'Raw'
bpy.context.view_layer.update()
